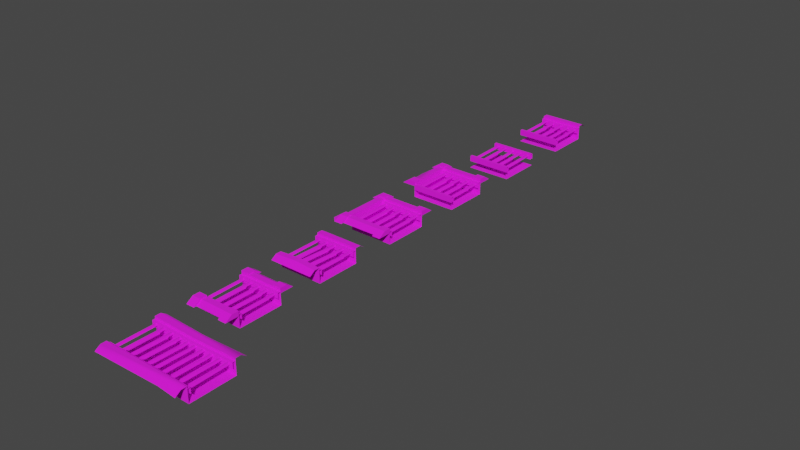 # Source: Prism_track_floor.blend  (saved by Blender 3.4.6; exported with 4.5.12 LTS)
import bpy
from mathutils import Matrix  # noqa: F401  (used for matrix-valued properties, if any)

bpy.ops.wm.read_factory_settings(use_empty=True)
scene = bpy.context.scene
scene.name = 'Scene'

# ---- collections
col_collection = bpy.data.collections.new('Collection'); scene.collection.children.link(col_collection)
col_export = bpy.data.collections.new('Export'); scene.collection.children.link(col_export)

# ---- images (referenced by path relative to the original .blend; pixels are not part of the script)
import os
ASSET_DIR = os.environ.get("B2B_ASSET_DIR", "")  # directory of the original .blend (textures are referenced by path, not embedded)
HERE = os.path.dirname(os.path.abspath(__file__))  # packed textures are extracted next to this script under _unpacked/

def load_image(name, relpath, width, height, colorspace="sRGB"):
    """Load a texture the original file referenced (path relative to the .blend, or extracted next to this script)."""
    p = next((c for c in (os.path.join(HERE, relpath), os.path.join(ASSET_DIR, relpath)) if relpath and os.path.exists(c)), "")
    if p:
        img = bpy.data.images.load(p, check_existing=True)
        img.name = name
    else:  # same state as the original file: an image datablock whose file is absent (Cycles renders it pink)
        img = bpy.data.images.new(name, width, height)
        img.source = "FILE"
        img.filepath = "//" + (relpath or name)
    img.colorspace_settings.name = colorspace
    return img
img_skin_png = load_image('skin.png', 'skin.png', 1024, 1024, 'sRGB')

# ---- materials (node trees are filled in below, after node groups)
mat_skin = bpy.data.materials.new('skin')
mat_skin.use_backface_culling = True
mat_skin.use_transparent_shadow = False

# ---- material node trees
mat_skin.use_nodes = True; mat_skin.node_tree.nodes.clear()
_N = mat_skin.node_tree.nodes; _L = mat_skin.node_tree.links
n0 = _N.new('ShaderNodeBsdfPrincipled'); n0.name = 'Principled BSDF'; n0.location = (10, 300)
n0.distribution = 'GGX'
n0.subsurface_method = 'RANDOM_WALK_SKIN'
n0.inputs[2].default_value = 1.0
n0.inputs[27].default_value = (0.0, 0.0, 0.0, 1.0)
n0.inputs[28].default_value = 1.0
n1 = _N.new('ShaderNodeOutputMaterial'); n1.name = 'Material Output'; n1.location = (320, 270)
n2 = _N.new('ShaderNodeTexImage'); n2.name = 'Image Texture'; n2.location = (-440, 210)
n2.label = 'BASE COLOR'
n2.image = img_skin_png
_L.new(n0.outputs[0], n1.inputs[0])
_L.new(n2.outputs[0], n0.inputs[0])
_L.new(n2.outputs[1], n0.inputs[4])
n1.is_active_output = True

# ---- world
world_world = bpy.data.worlds.new('World'); scene.world = world_world
world_world.use_nodes = True; world_world.node_tree.nodes.clear()
_N = world_world.node_tree.nodes; _L = world_world.node_tree.links
n0 = _N.new('ShaderNodeOutputWorld'); n0.name = 'World Output'; n0.location = (300, 300)
n1 = _N.new('ShaderNodeBackground'); n1.name = 'Background'; n1.location = (10, 300)
n1.inputs[0].default_value = (0.05088, 0.05088, 0.05088, 1.0)
_L.new(n1.outputs[0], n0.inputs[0])
n0.is_active_output = True
world_world.color = (0.05088, 0.05088, 0.05088)
world_world.use_sun_shadow = False
world_world.sun_shadow_jitter_overblur = 0.0

# ---- meshes
me_rsrc_world_tileset_prism_track_model_variant_track_t__submesh_0 = bpy.data.meshes.new('rsrc.world.tileset.prism_track.model-Variant[track_T]-Submesh[0')
me_rsrc_world_tileset_prism_track_model_variant_track_t__submesh_0.from_pydata([(5.551e-17, -3.359e-08, -0.25), (1.0, -3.359e-08, -0.25), (1.0, 1.0, -0.25), (-1.665e-16, 1.0, -0.25), (1.0, 1.0, 0.08151), (-2.401e-16, 1.0, 0.08151), (-2.679e-16, 1.125, 0.08151), (1.0, 1.125, 0.08151), (1.0, 1.25, -1.679e-07), (-2.776e-16, 1.25, -1.679e-07), (1.0, 0.0625, -0.09383), (6.958e-18, 0.0625, -0.09383), (1.0, 0.0625, 0.03117), (-2.08e-17, 0.0625, 0.03117), (-6.92e-18, 4.187e-09, 0.03117), (1.0, 4.187e-09, 0.03117), (2.084e-17, -1.261e-08, -0.09383), (1.0, -1.261e-08, -0.09383), (0.4612, 0.9375, 0.01081), (1.0, 0.9375, 0.03117), (1.0, 1.0, 0.03117), (0.4612, 1.0, 0.01081), (-2.29e-16, 1.0, 0.03117), (0.4612, 0.9375, -0.1142), (1.0, 0.9375, -0.09383), (-1.873e-16, 0.9375, -0.09383), (-2.151e-16, 0.9375, 0.03117), (0.9051, 0.9375, 0.008873), (0.8601, 0.9375, -0.02702), (0.8649, 0.0625, -0.02702), (0.9099, 0.0625, 0.008873), (0.9501, 0.9375, -0.02702), (0.9549, 0.0625, -0.02702), (0.0929, 0.9375, 0.01409), (0.04788, 0.9375, -0.02181), (0.05829, 0.0625, -0.02702), (0.1033, 0.0625, 0.008873), (0.1379, 0.9375, -0.02181), (0.1483, 0.0625, -0.02702), (0.2917, 0.9375, 0.0062), (0.2467, 0.9375, -0.0297), (0.2538, 0.0625, -0.02702), (0.2988, 0.0625, 0.008873), (0.3367, 0.9375, -0.0297), (0.3438, 0.0625, -0.02702), (0.5066, 0.9375, -0.006297), (0.4616, 0.9375, -0.04219), (0.4628, 0.0625, -0.02702), (0.5078, 0.0625, 0.008873), (0.5516, 0.9375, -0.04219), (0.5528, 0.0625, -0.02702), (0.703, 0.9375, 0.001178), (0.658, 0.9375, -0.03472), (0.669, 0.0625, -0.02555), (0.7141, 0.0625, 0.01035), (0.748, 0.9375, -0.03472), (0.7591, 0.0625, -0.02555)], [], [(0, 1, 2), (0, 2, 3), (5, 4, 7), (5, 7, 6), (3, 2, 4), (3, 4, 5), (6, 7, 8), (6, 8, 9), (10, 11, 13), (10, 13, 12), (12, 13, 14), (12, 14, 15), (15, 14, 16), (15, 16, 17), (18, 19, 20), (18, 20, 21), (26, 18, 21), (26, 21, 22), (23, 24, 19), (23, 19, 18), (25, 23, 18), (25, 18, 26), (27, 28, 29), (27, 29, 30), (31, 27, 30), (31, 30, 32), (33, 34, 35), (33, 35, 36), (37, 33, 36), (37, 36, 38), (39, 40, 41), (39, 41, 42), (43, 39, 42), (43, 42, 44), (45, 46, 47), (45, 47, 48), (49, 45, 48), (49, 48, 50), (51, 52, 53), (51, 53, 54), (55, 51, 54), (55, 54, 56)])
me_rsrc_world_tileset_prism_track_model_variant_track_t__submesh_0.polygons.foreach_set('use_smooth', [0, 0, 0, 0, 0, 0, 0, 0, 0, 0, 0, 0, 0, 0, 0, 0, 0, 0, 0, 0, 0, 0, 1, 1, 1, 1, 1, 1, 1, 1, 1, 1, 1, 1, 1, 1, 1, 1, 1, 1, 1, 1])
_uv = me_rsrc_world_tileset_prism_track_model_variant_track_t__submesh_0.uv_layers.new(name='UVMap')
_uv.uv.foreach_set('vector', [0.5, 0.162, 0.75, 0.162, 0.75, 0.6654, 0.5, 0.162, 0.75, 0.6654, 0.5, 0.6654, 0.75, 0.154, 0.5, 0.154, 0.5, 0.08798, 0.75, 0.154, 0.5, 0.08798, 0.75, 0.08798, 0.5, 0.6654, 0.75, 0.6654, 0.75, 0.8323, 0.5, 0.6654, 0.75, 0.8323, 0.5, 0.8323, 0.75, 0.08798, 0.5, 0.08798, 0.5, 0.003666, 0.75, 0.08798, 0.5, 0.003666, 0.75, 0.003666, 0.5, 0.8711, 0.75, 0.8711, 0.75, 0.9395, 0.5, 0.8711, 0.75, 0.9395, 0.5, 0.9395, 0.5, 0.9395, 0.75, 0.9395, 0.75, 0.9532, 0.5, 0.9395, 0.75, 0.9532, 0.5, 0.9532, 0.75, 0.9395, 0.5, 0.9395, 0.5, 0.8711, 0.75, 0.9395, 0.5, 0.8711, 0.75, 0.8711, 0.613, 0.9395, 0.75, 0.9395, 0.75, 0.9664, 0.613, 0.9395, 0.75, 0.9664, 0.613, 0.9664, 0.5, 0.9395, 0.613, 0.9395, 0.613, 0.9664, 0.5, 0.9395, 0.613, 0.9664, 0.5, 0.9664, 0.613, 0.8711, 0.75, 0.8711, 0.75, 0.9395, 0.613, 0.8711, 0.75, 0.9395, 0.613, 0.9395, 0.5, 0.8711, 0.613, 0.8711, 0.613, 0.9395, 0.5, 0.8711, 0.613, 0.9395, 0.5, 0.9395, 0.7651, 0.9586, 0.7651, 0.9216, 0.9889, 0.9216, 0.7651, 0.9586, 0.9889, 0.9216, 0.9889, 0.9586, 0.7651, 0.9955, 0.7651, 0.9586, 0.9889, 0.9586, 0.7651, 0.9955, 0.9889, 0.9586, 0.9889, 0.9955, 0.9889, 0.8749, 0.9889, 0.9119, 0.7651, 0.9119, 0.9889, 0.8749, 0.7651, 0.9119, 0.7651, 0.8749, 0.9889, 0.838, 0.9889, 0.8749, 0.7651, 0.8749, 0.9889, 0.838, 0.7651, 0.8749, 0.7651, 0.838, 0.9889, 0.9586, 0.9889, 0.9955, 0.7651, 0.9955, 0.9889, 0.9586, 0.7651, 0.9955, 0.7651, 0.9586, 0.9889, 0.9216, 0.9889, 0.9586, 0.7651, 0.9586, 0.9889, 0.9216, 0.7651, 0.9586, 0.7651, 0.9216, 0.9889, 0.8749, 0.9889, 0.9119, 0.7651, 0.9119, 0.9889, 0.8749, 0.7651, 0.9119, 0.7651, 0.8749, 0.9889, 0.838, 0.9889, 0.8749, 0.7651, 0.8749, 0.9889, 0.838, 0.7651, 0.8749, 0.7651, 0.838, 0.9889, 0.9586, 0.9889, 0.9955, 0.7651, 0.9955, 0.9889, 0.9586, 0.7651, 0.9955, 0.7651, 0.9586, 0.9889, 0.9216, 0.9889, 0.9586, 0.7651, 0.9586, 0.9889, 0.9216, 0.7651, 0.9586, 0.7651, 0.9216])
me_rsrc_world_tileset_prism_track_model_variant_track_t__submesh_0.materials.append(mat_skin)
me_rsrc_world_tileset_prism_track_model_variant_track_t__submesh_0.update()
me_rsrc_world_tileset_prism_track_model_variant_track_t__submesh_0.normals_split_custom_set([tuple(v) for v in zip(*[iter([0.0, 1.49e-07, 1.0, 0.0, 1.49e-07, 1.0, 0.0, 1.49e-07, 1.0, 0.0, 1.49e-07, 1.0, 0.0, 1.49e-07, 1.0, 0.0, 1.49e-07, 1.0, 0.0, 1.192e-07, 1.0, 0.0, 1.192e-07, 1.0, 0.0, 1.192e-07, 1.0, 0.0, 1.192e-07, 1.0, 0.0, 1.192e-07, 1.0, 0.0, 1.192e-07, 1.0, 0.0, -1.0, 0.0, 0.0, -1.0, 0.0, 0.0, -1.0, 0.0, 0.0, -1.0, 0.0, 0.0, -1.0, 0.0, 0.0, -1.0, 0.0, 0.0, 0.5462, 0.8376, 0.0, 0.5462, 0.8376, 0.0, 0.5462, 0.8376, 0.0, 0.5462, 0.8376, 0.0, 0.5462, 0.8376, 0.0, 0.5462, 0.8376, 0.0, 1.0, -1.788e-07, 0.0, 1.0, -1.788e-07, 0.0, 1.0, -1.788e-07, 0.0, 1.0, -1.192e-07, 0.0, 1.0, -1.192e-07, 0.0, 1.0, -1.192e-07, 0.0, 1.49e-07, 1.0, 0.0, 1.49e-07, 1.0, 0.0, 1.49e-07, 1.0, -4.429e-16, 1.49e-07, 1.0, -4.429e-16, 1.49e-07, 1.0, -4.429e-16, 1.49e-07, 1.0, 0.0, -1.0, 1.344e-07, 0.0, -1.0, 1.344e-07, 0.0, -1.0, 1.344e-07, 0.0, -1.0, 1.344e-07, 0.0, -1.0, 1.344e-07, 0.0, -1.0, 1.344e-07, -0.03775, 1.105e-07, 0.9993, -0.03775, 1.105e-07, 0.9993, -0.03775, 1.105e-07, 0.9993, -0.03775, 1.105e-07, 0.9993, -0.03775, 1.105e-07, 0.9993, -0.03775, 1.105e-07, 0.9993, 0.04409, 1.388e-07, 0.999, 0.04409, 1.388e-07, 0.999, 0.04409, 1.388e-07, 0.999, 0.04409, 1.291e-07, 0.999, 0.04409, 1.291e-07, 0.999, 0.04409, 1.291e-07, 0.999, 0.0, -1.0, 0.0, 0.0, -1.0, 0.0, 0.0, -1.0, 0.0, 0.0, -1.0, 0.0, 0.0, -1.0, 0.0, 0.0, -1.0, 0.0, 0.0, -1.0, 0.0, 0.0, -1.0, 0.0, 0.0, -1.0, 0.0, 0.0, -1.0, 0.0, 0.0, -1.0, 0.0, 0.0, -1.0, 0.0, -0.2569, -1.398e-05, 0.9664, -0.6234, -0.003434, 0.7819, -0.6234, -0.003434, 0.7819, -0.2569, -1.398e-05, 0.9664, -0.6234, -0.003434, 0.7819, 0.2569, 1.443e-05, 0.9664, 0.6234, 0.003434, 0.7819, -0.2569, -1.398e-05, 0.9664, 0.2569, 1.443e-05, 0.9664, 0.6234, 0.003434, 0.7819, 0.2569, 1.443e-05, 0.9664, 0.6234, 0.003434, 0.7819, -0.2569, -0.007015, 0.9664, -0.6234, -0.01208, 0.7818, -0.6233, -0.01208, 0.7819, -0.2569, -0.007015, 0.9664, -0.6233, -0.01208, 0.7819, 0.2569, -0.002695, 0.9664, 0.6233, 0.002763, 0.7819, -0.2569, -0.007015, 0.9664, 0.2569, -0.002695, 0.9664, 0.6233, 0.002763, 0.7819, 0.2569, -0.002695, 0.9664, 0.6234, 0.002758, 0.7819, -0.2569, 0.003538, 0.9664, -0.6234, -0.00267, 0.7819, -0.6234, -0.00267, 0.7819, -0.2569, 0.003538, 0.9664, -0.6234, -0.00267, 0.7819, 0.2569, 0.003595, 0.9664, 0.6233, 0.007446, 0.7819, -0.2569, 0.003538, 0.9664, 0.2569, 0.003595, 0.9664, 0.6233, 0.007446, 0.7819, 0.2569, 0.003595, 0.9664, 0.6234, 0.00744, 0.7819, -0.2568, 0.0164, 0.9663, -0.6234, 0.0127, 0.7818, -0.6234, 0.0127, 0.7818, -0.2568, 0.0164, 0.9663, -0.6234, 0.0127, 0.7818, 0.2568, 0.02029, 0.9663, 0.6234, 0.01441, 0.7818, -0.2568, 0.0164, 0.9663, 0.2568, 0.02029, 0.9663, 0.6234, 0.01441, 0.7818, 0.2568, 0.02029, 0.9663, 0.6234, 0.01441, 0.7818, -0.2569, 0.006883, 0.9664, -0.6234, 0.0003167, 0.7819, -0.6234, 0.0003166, 0.7819, -0.2569, 0.006883, 0.9664, -0.6234, 0.0003166, 0.7819, 0.2568, 0.0123, 0.9664, 0.6233, 0.01607, 0.7818, -0.2569, 0.006883, 0.9664, 0.2568, 0.0123, 0.9664, 0.6233, 0.01607, 0.7818, 0.2568, 0.0123, 0.9664, 0.6234, 0.01607, 0.7818])] * 3)])
me_rsrc_world_tileset_prism_track_model_variant_track_x__submesh_1 = bpy.data.meshes.new('rsrc.world.tileset.prism_track.model-Variant[track_X]-Submesh[1')
me_rsrc_world_tileset_prism_track_model_variant_track_x__submesh_1.from_pydata([(5.551e-17, -3.359e-08, -0.25), (1.0, -3.359e-08, -0.25), (1.0, 1.0, -0.25), (-1.665e-16, 1.0, -0.25), (1.0, 0.0625, -0.09383), (6.958e-18, 0.0625, -0.09383), (1.0, 0.0625, 0.03117), (-2.08e-17, 0.0625, 0.03117), (1.0, 4.187e-09, 0.03117), (-6.92e-18, 4.187e-09, 0.03117), (2.084e-17, -1.261e-08, -0.09383), (1.0, -1.261e-08, -0.09383), (-1.873e-16, 0.9375, -0.09383), (1.0, 0.9375, -0.09383), (1.0, 0.9375, 0.03117), (-2.151e-16, 0.9375, 0.03117), (-2.29e-16, 1.0, 0.03117), (1.0, 1.0, 0.03117), (1.0, 1.0, -0.09383), (-2.012e-16, 1.0, -0.09383), (0.8976, 0.9375, 0.008873), (0.8526, 0.9375, -0.02702), (0.8649, 0.0625, -0.02702), (0.9099, 0.0625, 0.008873), (0.9426, 0.9375, -0.02702), (0.9549, 0.0625, -0.02702), (0.0929, 0.9375, 0.01409), (0.04788, 0.9375, -0.02181), (0.05829, 0.0625, -0.02702), (0.1033, 0.0625, 0.008873), (0.1379, 0.9375, -0.02181), (0.1483, 0.0625, -0.02702), (0.2862, 0.9375, 0.01848), (0.2412, 0.9375, -0.01742), (0.2538, 0.0625, -0.02702), (0.2988, 0.0625, 0.008873), (0.3313, 0.9375, -0.01742), (0.3438, 0.0625, -0.02702), (0.4958, 0.9375, 0.008241), (0.4508, 0.9375, -0.02766), (0.4948, 0.5, -0.02958), (0.5408, 0.9375, -0.02766), (0.703, 0.9375, 0.0116), (0.658, 0.9375, -0.0243), (0.669, 0.0625, -0.02555), (0.7141, 0.0625, 0.01035), (0.748, 0.9375, -0.0243), (0.7591, 0.0625, -0.02555), (0.4498, 0.5, -0.06548), (0.4628, 0.0625, -0.02702), (0.5078, 0.0625, 0.008873), (0.5398, 0.5, -0.06548), (0.5528, 0.0625, -0.02702)], [], [(0, 1, 2), (0, 2, 3), (4, 5, 7), (4, 7, 6), (6, 7, 9), (6, 9, 8), (8, 9, 10), (8, 10, 11), (12, 13, 14), (12, 14, 15), (15, 14, 17), (15, 17, 16), (16, 17, 18), (16, 18, 19), (20, 21, 22), (20, 22, 23), (24, 20, 23), (24, 23, 25), (26, 27, 28), (26, 28, 29), (30, 26, 29), (30, 29, 31), (32, 33, 34), (32, 34, 35), (36, 32, 35), (36, 35, 37), (38, 39, 48), (38, 48, 40), (41, 38, 40), (41, 40, 51), (42, 43, 44), (42, 44, 45), (46, 42, 45), (46, 45, 47), (40, 48, 49), (40, 49, 50), (51, 40, 50), (51, 50, 52)])
me_rsrc_world_tileset_prism_track_model_variant_track_x__submesh_1.polygons.foreach_set('use_smooth', [0, 0, 0, 0, 0, 0, 0, 0, 0, 0, 0, 0, 0, 0, 1, 1, 1, 1, 1, 1, 1, 1, 1, 1, 1, 1, 1, 1, 1, 1, 1, 1, 1, 1, 1, 1, 1, 1])
_uv = me_rsrc_world_tileset_prism_track_model_variant_track_x__submesh_1.uv_layers.new(name='UVMap')
_uv.uv.foreach_set('vector', [0.5, 0.162, 0.75, 0.162, 0.75, 0.6654, 0.5, 0.162, 0.75, 0.6654, 0.5, 0.6654, 0.5, 0.8711, 0.75, 0.8711, 0.75, 0.9395, 0.5, 0.8711, 0.75, 0.9395, 0.5, 0.9395, 0.5, 0.9395, 0.75, 0.9395, 0.75, 0.9532, 0.5, 0.9395, 0.75, 0.9532, 0.5, 0.9532, 0.75, 0.9395, 0.5, 0.9395, 0.5, 0.8711, 0.75, 0.9395, 0.5, 0.8711, 0.75, 0.8711, 0.5, 0.8711, 0.75, 0.8711, 0.75, 0.9395, 0.5, 0.8711, 0.75, 0.9395, 0.5, 0.9395, 0.5, 0.9395, 0.75, 0.9395, 0.75, 0.9532, 0.5, 0.9395, 0.75, 0.9532, 0.5, 0.9532, 0.75, 0.9395, 0.5, 0.9395, 0.5, 0.8711, 0.75, 0.9395, 0.5, 0.8711, 0.75, 0.8711, 0.7651, 0.9586, 0.7651, 0.9216, 0.9889, 0.9216, 0.7651, 0.9586, 0.9889, 0.9216, 0.9889, 0.9586, 0.7651, 0.9955, 0.7651, 0.9586, 0.9889, 0.9586, 0.7651, 0.9955, 0.9889, 0.9586, 0.9889, 0.9955, 0.9889, 0.8749, 0.9889, 0.9119, 0.7651, 0.9119, 0.9889, 0.8749, 0.7651, 0.9119, 0.7651, 0.8749, 0.9889, 0.838, 0.9889, 0.8749, 0.7651, 0.8749, 0.9889, 0.838, 0.7651, 0.8749, 0.7651, 0.838, 0.9889, 0.9586, 0.9889, 0.9955, 0.7651, 0.9955, 0.9889, 0.9586, 0.7651, 0.9955, 0.7651, 0.9586, 0.9889, 0.9216, 0.9889, 0.9586, 0.7651, 0.9586, 0.9889, 0.9216, 0.7651, 0.9586, 0.7651, 0.9216, 0.9889, 0.8749, 0.9889, 0.9119, 0.877, 0.9119, 0.9889, 0.8749, 0.877, 0.9119, 0.877, 0.8749, 0.9889, 0.838, 0.9889, 0.8749, 0.877, 0.8749, 0.9889, 0.838, 0.877, 0.8749, 0.877, 0.838, 0.9889, 0.9586, 0.9889, 0.9955, 0.7651, 0.9955, 0.9889, 0.9586, 0.7651, 0.9955, 0.7651, 0.9586, 0.9889, 0.9216, 0.9889, 0.9586, 0.7651, 0.9586, 0.9889, 0.9216, 0.7651, 0.9586, 0.7651, 0.9216, 0.877, 0.8749, 0.877, 0.9119, 0.7651, 0.9119, 0.877, 0.8749, 0.7651, 0.9119, 0.7651, 0.8749, 0.877, 0.838, 0.877, 0.8749, 0.7651, 0.8749, 0.877, 0.838, 0.7651, 0.8749, 0.7651, 0.838])
me_rsrc_world_tileset_prism_track_model_variant_track_x__submesh_1.materials.append(mat_skin)
me_rsrc_world_tileset_prism_track_model_variant_track_x__submesh_1.update()
me_rsrc_world_tileset_prism_track_model_variant_track_x__submesh_1.normals_split_custom_set([tuple(v) for v in zip(*[iter([0.0, 1.49e-07, 1.0, 0.0, 1.49e-07, 1.0, 0.0, 1.49e-07, 1.0, 0.0, 1.49e-07, 1.0, 0.0, 1.49e-07, 1.0, 0.0, 1.49e-07, 1.0, 0.0, 1.0, -1.788e-07, 0.0, 1.0, -1.788e-07, 0.0, 1.0, -1.788e-07, 0.0, 1.0, -1.192e-07, 0.0, 1.0, -1.192e-07, 0.0, 1.0, -1.192e-07, 0.0, 1.49e-07, 1.0, 0.0, 1.49e-07, 1.0, 0.0, 1.49e-07, 1.0, -4.429e-16, 1.49e-07, 1.0, -4.429e-16, 1.49e-07, 1.0, -4.429e-16, 1.49e-07, 1.0, 0.0, -1.0, 1.344e-07, 0.0, -1.0, 1.344e-07, 0.0, -1.0, 1.344e-07, 0.0, -1.0, 1.344e-07, 0.0, -1.0, 1.344e-07, 0.0, -1.0, 1.344e-07, 0.0, -1.0, 0.0, 0.0, -1.0, 0.0, 0.0, -1.0, 0.0, 0.0, -1.0, 0.0, 0.0, -1.0, 0.0, 0.0, -1.0, 0.0, 0.0, 1.192e-07, 1.0, 0.0, 1.192e-07, 1.0, 0.0, 1.192e-07, 1.0, 0.0, 1.192e-07, 1.0, 0.0, 1.192e-07, 1.0, 0.0, 1.192e-07, 1.0, 0.0, 1.0, 0.0, 0.0, 1.0, 0.0, 0.0, 1.0, 0.0, 0.0, 1.0, 0.0, 0.0, 1.0, 0.0, 0.0, 1.0, 0.0, -0.2569, -9.106e-05, 0.9664, -0.6234, -0.008749, 0.7818, -0.6234, -0.008749, 0.7818, -0.2569, -9.106e-05, 0.9664, -0.6234, -0.008749, 0.7818, 0.2569, 9.128e-05, 0.9664, 0.6234, 0.008749, 0.7819, -0.2569, -9.106e-05, 0.9664, 0.2569, 9.128e-05, 0.9664, 0.6234, 0.008749, 0.7819, 0.2569, 9.128e-05, 0.9664, 0.6234, 0.008749, 0.7819, -0.2569, -0.007015, 0.9664, -0.6234, -0.01208, 0.7818, -0.6233, -0.01208, 0.7819, -0.2569, -0.007015, 0.9664, -0.6233, -0.01208, 0.7819, 0.2569, -0.002695, 0.9664, 0.6233, 0.002763, 0.7819, -0.2569, -0.007015, 0.9664, 0.2569, -0.002695, 0.9664, 0.6233, 0.002763, 0.7819, 0.2569, -0.002695, 0.9664, 0.6234, 0.002758, 0.7819, -0.2568, -0.0129, 0.9664, -0.6233, -0.01752, 0.7818, -0.6233, -0.01752, 0.7818, -0.2568, -0.0129, 0.9664, -0.6233, -0.01752, 0.7818, 0.2569, -0.006937, 0.9664, 0.6234, 0.0003501, 0.7819, -0.2568, -0.0129, 0.9664, 0.2569, -0.006937, 0.9664, 0.6234, 0.0003501, 0.7819, 0.2569, -0.006937, 0.9664, 0.6234, 0.0003501, 0.7819, -0.256, -0.08269, 0.9631, -0.6221, -0.06606, 0.7802, -0.6221, -0.06637, 0.7802, -0.256, -0.08269, 0.9631, -0.6221, -0.06637, 0.7802, 0.2183, -0.1469, 0.9648, 0.6219, -0.06881, 0.78, -0.256, -0.08269, 0.9631, 0.2183, -0.1469, 0.9648, 0.6219, -0.06881, 0.78, 0.2183, -0.1469, 0.9648, 0.621, 0.08731, 0.779, -0.2569, -0.001735, 0.9664, -0.6234, -0.008993, 0.7818, -0.6234, -0.008993, 0.7818, -0.2569, -0.001735, 0.9664, -0.6234, -0.008993, 0.7818, 0.2569, -0.001587, 0.9664, 0.6234, 0.006767, 0.7819, -0.2569, -0.001735, 0.9664, 0.2569, -0.001587, 0.9664, 0.6234, 0.006767, 0.7819, 0.2569, -0.001587, 0.9664, 0.6234, 0.006766, 0.7819, 0.2183, -0.1469, 0.9648, -0.6221, -0.06637, 0.7802, -0.6226, 0.0501, 0.7809, 0.2183, -0.1469, 0.9648, -0.6226, 0.0501, 0.7809, 0.2549, 0.09219, 0.9626, 0.621, 0.08731, 0.779, 0.2183, -0.1469, 0.9648, 0.2549, 0.09219, 0.9626, 0.621, 0.08731, 0.779, 0.2549, 0.09219, 0.9626, 0.6211, 0.08693, 0.7789])] * 3)])
me_rsrc_world_tileset_prism_track_model_variant_track_corner__subm = bpy.data.meshes.new('rsrc.world.tileset.prism_track.model-Variant[track_corner]-Subm')
me_rsrc_world_tileset_prism_track_model_variant_track_corner__subm.from_pydata([(-0.156, 1.156, 0.1048), (-0.3125, 1.188, -1.596e-07), (0.8125, 1.25, -1.279e-07), (-2.776e-16, 1.25, -1.279e-07), (5.551e-17, -3.359e-08, -0.25), (1.0, -3.359e-08, -0.25), (-1.665e-16, 1.0, -0.25), (-0.156, 1.408e-08, 0.1048), (-0.156, 0.1875, 0.1048), (-2.327e-17, 1.408e-08, 0.1048), (-0.3125, -6.939e-17, -6.939e-17), (0.0, 0.0, 0.0), (-4.163e-17, 0.1875, -2.519e-08), (-0.3125, 0.1875, -2.519e-08), (-6.49e-17, 0.1875, 0.1048), (-1.81e-17, 1.095e-08, 0.08151), (-5.973e-17, 0.1875, 0.08151), (-2.8e-16, 1.156, 0.1048), (-2.22e-16, 1.0, -1.344e-07), (-2.453e-16, 1.0, 0.1048), (-0.3125, 1.0, -1.344e-07), (-0.156, 1.0, 0.1048), (-2.914e-16, 1.313, -1.763e-07), (-0.1875, 1.313, -1.763e-07), (-2.401e-16, 1.0, 0.08151), (0.8125, 1.0, 0.08151), (0.8125, 1.125, 0.08151), (-2.679e-16, 1.125, 0.08151), (1.0, 1.313, -1.763e-07), (0.8125, 1.313, -1.763e-07), (0.8125, 1.0, -1.344e-07), (0.8125, 1.156, 0.1048), (1.0, 1.0, -1.344e-07), (1.0, 1.156, 0.1048), (1.0, 1.0, 0.1048), (0.8125, 1.0, 0.1048), (1.0, 1.0, 0.08151), (1.0, 1.0, -0.25), (1.0, 0.0625, -0.09383), (6.958e-18, 0.0625, -0.09383), (1.0, 0.0625, 0.03117), (-2.08e-17, 0.0625, 0.03117), (-6.92e-18, 4.187e-09, 0.03117), (1.0, 4.187e-09, 0.03117), (2.084e-17, -1.261e-08, -0.09383), (1.0, -1.261e-08, -0.09383), (-1.873e-16, 0.9375, -0.09383), (1.0, 0.9375, -0.09383), (1.0, 0.9375, 0.03117), (-2.151e-16, 0.9375, 0.03117), (1.0, 1.0, 0.03117), (-2.29e-16, 1.0, 0.03117), (-0.25, 1.0, -3.436e-08), (-0.1686, 0.5776, 0.05876), (-0.125, 1.0, 0.08151), (-0.2753, 0.5938, 2.022e-08), (-0.125, 0.1875, 0.08151), (-0.25, 0.1875, 7.481e-08), (0.91, 0.0625, 0.008873), (0.955, 0.0625, -0.02702), (0.9409, 0.9375, -0.02702), (0.8959, 0.9375, 0.008873), (0.8649, 0.0625, -0.02702), (0.8509, 0.9375, -0.02702), (0.7087, 0.0625, 0.01534), (0.7538, 0.0625, -0.02056), (0.7472, 0.9375, -0.02702), (0.7021, 0.9375, 0.008873), (0.6637, 0.0625, -0.02056), (0.6571, 0.9375, -0.02702), (0.5045, 0.0625, 0.01366), (0.5495, 0.0625, -0.02224), (0.5388, 0.9375, -0.02702), (0.4938, 0.9375, 0.008873), (0.4595, 0.0625, -0.02224), (0.4487, 0.9375, -0.02702), (0.1023, 0.0625, 0.008873), (0.1473, 0.0625, -0.02702), (0.1323, 0.9375, -0.02702), (0.0873, 0.9375, 0.008873), (0.05726, 0.0625, -0.02702), (0.04228, 0.9375, -0.02702), (0.3033, 0.0625, 0.01665), (0.3483, 0.0625, -0.01924), (0.3299, 0.9375, -0.02702), (0.2849, 0.9375, 0.008873), (0.2583, 0.0625, -0.01924), (0.2399, 0.9375, -0.02702)], [], [(0, 23, 1), (27, 26, 2), (27, 2, 3), (6, 5, 37), (4, 5, 6), (13, 10, 7), (13, 7, 8), (8, 7, 9), (8, 9, 14), (10, 11, 9), (10, 9, 7), (12, 13, 8), (12, 8, 14), (14, 9, 15), (14, 15, 16), (0, 21, 19), (0, 19, 17), (17, 19, 18), (17, 18, 22), (20, 18, 19), (20, 19, 21), (0, 1, 20), (0, 20, 21), (22, 23, 0), (22, 0, 17), (24, 25, 26), (24, 26, 27), (28, 29, 31), (28, 31, 33), (33, 31, 35), (33, 35, 34), (29, 30, 35), (29, 35, 31), (32, 28, 33), (32, 33, 34), (34, 35, 25), (34, 25, 36), (6, 37, 36), (6, 36, 24), (4, 6, 24), (4, 24, 15), (38, 39, 41), (38, 41, 40), (40, 41, 42), (40, 42, 43), (43, 42, 44), (43, 44, 45), (46, 47, 48), (46, 48, 49), (49, 48, 50), (49, 50, 51), (54, 16, 24), (54, 53, 16), (16, 53, 56), (52, 53, 54), (52, 55, 53), (55, 56, 53), (55, 57, 56), (58, 59, 60), (58, 60, 61), (62, 58, 61), (62, 61, 63), (64, 65, 66), (64, 66, 67), (68, 64, 67), (68, 67, 69), (70, 71, 72), (70, 72, 73), (74, 70, 73), (74, 73, 75), (76, 77, 78), (76, 78, 79), (80, 76, 79), (80, 79, 81), (82, 83, 84), (82, 84, 85), (86, 82, 85), (86, 85, 87)])
me_rsrc_world_tileset_prism_track_model_variant_track_corner__subm.polygons.foreach_set('use_smooth', [0, 0, 0, 0, 0, 0, 0, 0, 0, 0, 0, 0, 0, 0, 0, 0, 0, 0, 0, 0, 0, 0, 0, 0, 0, 0, 0, 0, 0, 0, 0, 0, 0, 0, 0, 0, 0, 0, 0, 0, 0, 0, 0, 0, 0, 0, 0, 0, 0, 0, 0, 1, 1, 1, 1, 1, 1, 1, 1, 1, 1, 1, 1, 1, 1, 1, 1, 1, 1, 1, 1, 1, 1, 1, 1, 1, 1, 1])
_uv = me_rsrc_world_tileset_prism_track_model_variant_track_corner__subm.uv_layers.new(name='UVMap')
_uv.uv.foreach_set('vector', [0.1505, 0.8625, 0.1341, 0.9942, 0.08953, 0.9008, 0.2273, 0.08798, 0.0227, 0.08798, 0.0227, 0.003666, 0.2273, 0.08798, 0.0227, 0.003666, 0.2273, 0.003666, 0.5, 0.6654, 0.75, 0.162, 0.75, 0.6654, 0.5, 0.6654, 0.5, 0.162, 0.75, 0.6654, 0.1092, 0.6506, 0.05653, 0.6506, 0.05653, 0.516, 0.1092, 0.6506, 0.05653, 0.516, 0.1092, 0.516, 0.1092, 0.516, 0.05653, 0.516, 0.05653, 0.4034, 0.1092, 0.516, 0.05653, 0.4034, 0.1092, 0.4034, 0.01952, 0.6257, 0.01952, 0.4034, 0.05653, 0.4034, 0.01952, 0.6257, 0.05653, 0.4034, 0.05653, 0.516, 0.1462, 0.4034, 0.1462, 0.6257, 0.1092, 0.516, 0.1462, 0.4034, 0.1092, 0.516, 0.1092, 0.4034, 0.1092, 0.4034, 0.05653, 0.4034, 0.05653, 0.3864, 0.1092, 0.4034, 0.05653, 0.3864, 0.1092, 0.3864, 0.1505, 0.8625, 0.1505, 0.7542, 0.2021, 0.7542, 0.1505, 0.8625, 0.2021, 0.7542, 0.2021, 0.8625, 0.2021, 0.8625, 0.2021, 0.7542, 0.239, 0.7542, 0.2021, 0.8625, 0.239, 0.7542, 0.239, 0.9743, 0.09127, 0.6858, 0.2021, 0.6858, 0.2021, 0.7542, 0.09127, 0.6858, 0.2021, 0.7542, 0.1505, 0.7542, 0.1505, 0.8625, 0.08953, 0.9008, 0.08953, 0.7542, 0.1505, 0.8625, 0.08953, 0.7542, 0.1505, 0.7542, 0.2021, 0.9942, 0.1341, 0.9942, 0.1505, 0.8625, 0.2021, 0.9942, 0.1505, 0.8625, 0.2021, 0.8625, 0.2273, 0.154, 0.0227, 0.154, 0.0227, 0.08798, 0.2273, 0.154, 0.0227, 0.08798, 0.2273, 0.08798, 0.1092, 0.6506, 0.05653, 0.6506, 0.05653, 0.516, 0.1092, 0.6506, 0.05653, 0.516, 0.1092, 0.516, 0.1092, 0.516, 0.05653, 0.516, 0.05653, 0.4034, 0.1092, 0.516, 0.05653, 0.4034, 0.1092, 0.4034, 0.01952, 0.6257, 0.01952, 0.4034, 0.05653, 0.4034, 0.01952, 0.6257, 0.05653, 0.4034, 0.05653, 0.516, 0.1462, 0.4034, 0.1462, 0.6257, 0.1092, 0.516, 0.1462, 0.4034, 0.1092, 0.516, 0.1092, 0.4034, 0.1092, 0.4034, 0.05653, 0.4034, 0.05653, 0.3864, 0.1092, 0.4034, 0.05653, 0.3864, 0.1092, 0.3864, 0.5, 0.6654, 0.75, 0.6654, 0.75, 0.8323, 0.5, 0.6654, 0.75, 0.8323, 0.5, 0.8323, 0.25, 0.162, 0.25, 0.6654, 0.1669, 0.6654, 0.25, 0.162, 0.1669, 0.6654, 0.1669, 0.162, 0.5, 0.8711, 0.75, 0.8711, 0.75, 0.9395, 0.5, 0.8711, 0.75, 0.9395, 0.5, 0.9395, 0.5, 0.9395, 0.75, 0.9395, 0.75, 0.9532, 0.5, 0.9395, 0.75, 0.9532, 0.5, 0.9532, 0.75, 0.9395, 0.5, 0.9395, 0.5, 0.8711, 0.75, 0.9395, 0.5, 0.8711, 0.75, 0.8711, 0.5, 0.8711, 0.75, 0.8711, 0.75, 0.9395, 0.5, 0.8711, 0.75, 0.9395, 0.5, 0.9395, 0.5, 0.9395, 0.75, 0.9395, 0.75, 0.9532, 0.5, 0.9395, 0.75, 0.9532, 0.5, 0.9532, 0.0227, 0.08798, 0.2273, 0.154, 0.0227, 0.154, 0.0227, 0.08798, 0.125, 0.08798, 0.2273, 0.154, 0.2273, 0.154, 0.125, 0.08798, 0.2273, 0.08798, 0.0227, 0.003666, 0.125, 0.08798, 0.0227, 0.08798, 0.0227, 0.003666, 0.125, 0.003667, 0.125, 0.08798, 0.125, 0.003667, 0.2273, 0.08798, 0.125, 0.08798, 0.125, 0.003667, 0.2273, 0.003667, 0.2273, 0.08798, 0.7651, 0.9586, 0.7651, 0.9216, 0.9889, 0.9216, 0.7651, 0.9586, 0.9889, 0.9216, 0.9889, 0.9586, 0.7651, 0.9955, 0.7651, 0.9586, 0.9889, 0.9586, 0.7651, 0.9955, 0.9889, 0.9586, 0.9889, 0.9955, 0.7651, 0.8773, 0.7651, 0.8403, 0.9889, 0.8403, 0.7651, 0.8773, 0.9889, 0.8403, 0.9889, 0.8773, 0.7651, 0.9142, 0.7651, 0.8773, 0.9889, 0.8773, 0.7651, 0.9142, 0.9889, 0.8773, 0.9889, 0.9142, 0.9889, 0.9586, 0.9889, 0.9955, 0.7651, 0.9955, 0.9889, 0.9586, 0.7651, 0.9955, 0.7651, 0.9586, 0.9889, 0.9216, 0.9889, 0.9586, 0.7651, 0.9586, 0.9889, 0.9216, 0.7651, 0.9586, 0.7651, 0.9216, 0.9889, 0.9586, 0.9889, 0.9955, 0.7651, 0.9955, 0.9889, 0.9586, 0.7651, 0.9955, 0.7651, 0.9586, 0.9889, 0.9216, 0.9889, 0.9586, 0.7651, 0.9586, 0.9889, 0.9216, 0.7651, 0.9586, 0.7651, 0.9216, 0.7651, 0.9586, 0.7651, 0.9216, 0.9889, 0.9216, 0.7651, 0.9586, 0.9889, 0.9216, 0.9889, 0.9586, 0.7651, 0.9955, 0.7651, 0.9586, 0.9889, 0.9586, 0.7651, 0.9955, 0.9889, 0.9586, 0.9889, 0.9955])
me_rsrc_world_tileset_prism_track_model_variant_track_corner__subm.materials.append(mat_skin)
me_rsrc_world_tileset_prism_track_model_variant_track_corner__subm.update()
me_rsrc_world_tileset_prism_track_model_variant_track_corner__subm.normals_split_custom_set([tuple(v) for v in zip(*[iter([-0.4378, 0.4378, 0.7853, -0.4378, 0.4378, 0.7853, -0.4378, 0.4378, 0.7853, 0.0, 0.5462, 0.8376, 0.0, 0.5462, 0.8376, 0.0, 0.5462, 0.8376, 0.0, 0.5462, 0.8376, 0.0, 0.5462, 0.8376, 0.0, 0.5462, 0.8376, 0.0, 1.49e-07, 1.0, 0.0, 1.49e-07, 1.0, 0.0, 1.49e-07, 1.0, 0.0, 1.49e-07, 1.0, 0.0, 1.49e-07, 1.0, 0.0, 1.49e-07, 1.0, -0.5564, 1.055e-07, 0.8309, -0.5564, 1.055e-07, 0.8309, -0.5564, 1.055e-07, 0.8309, -0.5564, 1.19e-07, 0.8309, -0.5564, 1.19e-07, 0.8309, -0.5564, 1.19e-07, 0.8309, 0.0, 1.192e-07, 1.0, 0.0, 1.192e-07, 1.0, 0.0, 1.192e-07, 1.0, 0.0, 1.192e-07, 1.0, 0.0, 1.192e-07, 1.0, 0.0, 1.192e-07, 1.0, 0.0, -1.0, 1.344e-07, 0.0, -1.0, 1.344e-07, 0.0, -1.0, 1.344e-07, 0.0, -1.0, 1.344e-07, 0.0, -1.0, 1.344e-07, 0.0, -1.0, 1.344e-07, 0.0, 1.0, -1.138e-07, 0.0, 1.0, -1.138e-07, 0.0, 1.0, -1.138e-07, 0.0, 1.0, -4.557e-07, 0.0, 1.0, -4.557e-07, 0.0, 1.0, -4.557e-07, 1.0, 2.22e-16, 2.22e-16, 1.0, 2.22e-16, 2.22e-16, 1.0, 2.22e-16, 2.22e-16, 1.0, 2.22e-16, 2.22e-16, 1.0, 2.22e-16, 2.22e-16, 1.0, 2.22e-16, 2.22e-16, 0.0, 1.433e-07, 1.0, 0.0, 1.433e-07, 1.0, 0.0, 1.433e-07, 1.0, 0.0, 1.433e-07, 1.0, 0.0, 1.433e-07, 1.0, 0.0, 1.433e-07, 1.0, 1.0, 2.22e-16, 2.22e-16, 1.0, 2.22e-16, 2.22e-16, 1.0, 2.22e-16, 2.22e-16, 1.0, 2.22e-16, 2.22e-16, 1.0, 2.22e-16, 2.22e-16, 1.0, 2.22e-16, 2.22e-16, 0.0, -1.0, 1.421e-15, 0.0, -1.0, 1.421e-15, 0.0, -1.0, 1.421e-15, 0.0, -1.0, 0.0, 0.0, -1.0, 0.0, 0.0, -1.0, 0.0, -0.5564, 1.294e-07, 0.8309, -0.5564, 1.294e-07, 0.8309, -0.5564, 1.294e-07, 0.8309, -0.5564, 1.268e-07, 0.8309, -0.5564, 1.268e-07, 0.8309, -0.5564, 1.268e-07, 0.8309, 0.0, 0.5564, 0.8309, 0.0, 0.5564, 0.8309, 0.0, 0.5564, 0.8309, 0.0, 0.5564, 0.8309, 0.0, 0.5564, 0.8309, 0.0, 0.5564, 0.8309, 0.0, 1.192e-07, 1.0, 0.0, 1.192e-07, 1.0, 0.0, 1.192e-07, 1.0, 0.0, 1.192e-07, 1.0, 0.0, 1.192e-07, 1.0, 0.0, 1.192e-07, 1.0, 0.0, 0.5564, 0.8309, 0.0, 0.5564, 0.8309, 0.0, 0.5564, 0.8309, 0.0, 0.5564, 0.8309, 0.0, 0.5564, 0.8309, 0.0, 0.5564, 0.8309, 0.0, 1.433e-07, 1.0, 0.0, 1.433e-07, 1.0, 0.0, 1.433e-07, 1.0, 0.0, 1.433e-07, 1.0, 0.0, 1.433e-07, 1.0, 0.0, 1.433e-07, 1.0, -1.0, 0.0, 0.0, -1.0, 0.0, 0.0, -1.0, 0.0, 0.0, -1.0, -5.127e-07, 0.0, -1.0, -5.127e-07, 0.0, -1.0, -5.127e-07, 0.0, 1.0, 0.0, 0.0, 1.0, 0.0, 0.0, 1.0, 0.0, 0.0, 1.0, 0.0, 0.0, 1.0, 0.0, 0.0, 1.0, 0.0, 0.0, 0.0, -1.0, 0.0, 0.0, -1.0, 0.0, 0.0, -1.0, 0.0, 0.0, -1.0, 0.0, 0.0, -1.0, 0.0, 0.0, -1.0, 0.0, 0.0, -1.0, 0.0, 0.0, -1.0, 0.0, 0.0, -1.0, 0.0, 0.0, -1.0, 0.0, 0.0, -1.0, 0.0, 0.0, -1.0, 0.0, 1.0, 2.22e-16, 2.22e-16, 1.0, 2.22e-16, 2.22e-16, 1.0, 2.22e-16, 2.22e-16, 1.0, 2.22e-16, 2.22e-16, 1.0, 2.22e-16, 2.22e-16, 1.0, 2.22e-16, 2.22e-16, 0.0, 1.0, -1.788e-07, 0.0, 1.0, -1.788e-07, 0.0, 1.0, -1.788e-07, 0.0, 1.0, -1.192e-07, 0.0, 1.0, -1.192e-07, 0.0, 1.0, -1.192e-07, 0.0, 1.49e-07, 1.0, 0.0, 1.49e-07, 1.0, 0.0, 1.49e-07, 1.0, -4.429e-16, 1.49e-07, 1.0, -4.429e-16, 1.49e-07, 1.0, -4.429e-16, 1.49e-07, 1.0, 0.0, -1.0, 1.344e-07, 0.0, -1.0, 1.344e-07, 0.0, -1.0, 1.344e-07, 0.0, -1.0, 1.344e-07, 0.0, -1.0, 1.344e-07, 0.0, -1.0, 1.344e-07, 0.0, -1.0, 0.0, 0.0, -1.0, 0.0, 0.0, -1.0, 0.0, 0.0, -1.0, 0.0, 0.0, -1.0, 0.0, 0.0, -1.0, 0.0, 0.0, 1.192e-07, 1.0, 0.0, 1.192e-07, 1.0, 0.0, 1.192e-07, 1.0, 0.0, 1.192e-07, 1.0, 0.0, 1.192e-07, 1.0, 0.0, 1.192e-07, 1.0, -0.07421, -0.07763, 0.9942, -0.06873, 0.008938, 0.9976, 0.0, 1.375e-07, 1.0, -0.07421, -0.07763, 0.9942, -0.3248, 0.2008, 0.9242, -0.06873, 0.008938, 0.9976, -0.06873, 0.008938, 0.9976, -0.3248, 0.2008, 0.9242, -0.5098, -0.01242, 0.8602, -0.5128, 0.02051, 0.8582, -0.3248, 0.2008, 0.9242, -0.07421, -0.07763, 0.9942, -0.5128, 0.02051, 0.8582, -0.5029, -0.002331, 0.8643, -0.3248, 0.2008, 0.9242, -0.5029, -0.002331, 0.8643, -0.5098, -0.01242, 0.8602, -0.3248, 0.2008, 0.9242, -0.5029, -0.002331, 0.8643, -0.5459, -0.03396, 0.8372, -0.5098, -0.01242, 0.8602, 0.2569, 0.004134, 0.9664, 0.6234, 0.01002, 0.7818, 0.6234, 0.01002, 0.7818, 0.2569, 0.004134, 0.9664, 0.6234, 0.01002, 0.7818, -0.2568, -0.004133, 0.9664, -0.6234, -0.01002, 0.7818, 0.2569, 0.004134, 0.9664, -0.2568, -0.004133, 0.9664, -0.6234, -0.01002, 0.7818, -0.2568, -0.004133, 0.9664, -0.6234, -0.01002, 0.7818, 0.2568, 0.008664, 0.9664, 0.6234, 0.01047, 0.7818, 0.6234, 0.01047, 0.7818, 0.2568, 0.008664, 0.9664, 0.6234, 0.01047, 0.7818, -0.2569, 0.008611, 0.9664, -0.6234, 0.001092, 0.7819, 0.2568, 0.008664, 0.9664, -0.2569, 0.008611, 0.9664, -0.6234, 0.001092, 0.7819, -0.2569, 0.008611, 0.9664, -0.6234, 0.001092, 0.7819, 0.2568, 0.006452, 0.9664, 0.6234, 0.01191, 0.7818, 0.6234, 0.01191, 0.7818, 0.2568, 0.006452, 0.9664, 0.6234, 0.01191, 0.7818, -0.2569, 0.002143, 0.9664, -0.6234, -0.00336, 0.7819, 0.2568, 0.006452, 0.9664, -0.2569, 0.002143, 0.9664, -0.6234, -0.00336, 0.7819, -0.2569, 0.002143, 0.9664, -0.6234, -0.00336, 0.7819, 0.2569, 0.004408, 0.9664, 0.6234, 0.01067, 0.7818, 0.6234, 0.01067, 0.7818, 0.2569, 0.004408, 0.9664, 0.6234, 0.01067, 0.7818, -0.2569, -0.004408, 0.9664, -0.6234, -0.01067, 0.7818, 0.2569, 0.004408, 0.9664, -0.2569, -0.004408, 0.9664, -0.6234, -0.01067, 0.7818, -0.2569, -0.004408, 0.9664, -0.6234, -0.01067, 0.7818, 0.2568, 0.01055, 0.9664, 0.6233, 0.02006, 0.7817, 0.6233, 0.02006, 0.7817, 0.2568, 0.01055, 0.9664, 0.6233, 0.02006, 0.7817, -0.2569, 0.003192, 0.9664, -0.6234, -0.006157, 0.7819, 0.2568, 0.01055, 0.9664, -0.2569, 0.003192, 0.9664, -0.6234, -0.006157, 0.7819, -0.2569, 0.003192, 0.9664, -0.6234, -0.006157, 0.7819])] * 3)])
me_rsrc_world_tileset_prism_track_model_variant_track_end__submesh = bpy.data.meshes.new('rsrc.world.tileset.prism_track.model-Variant[track_end]-Submesh')
me_rsrc_world_tileset_prism_track_model_variant_track_end__submesh.from_pydata([(-0.1875, -0.3125, 4.199e-08), (-0.1875, 1.313, -1.763e-07), (-0.3125, 1.188, -1.596e-07), (0.8125, 1.125, 0.08151), (0.8125, 1.25, -1.279e-07), (-2.776e-16, 1.25, -1.279e-07), (-2.401e-16, 1.0, 0.08151), (-1.81e-17, 1.095e-08, 0.08151), (5.551e-17, -3.359e-08, -0.25), (1.0, -3.359e-08, -0.25), (1.0, 1.0, -0.25), (-1.665e-16, 1.0, -0.25), (1.0, 1.095e-08, 0.08151), (1.0, 1.0, 0.08151), (0.8125, -0.3125, 4.199e-08), (1.0, -0.3125, 4.199e-08), (1.0, -0.156, 0.1048), (0.8125, -0.156, 0.1048), (1.0, 2.22e-16, 2.22e-16), (0.8125, 1.804e-16, 1.804e-16), (0.8125, 1.408e-08, 0.1048), (1.0, 1.408e-08, 0.1048), (0.8125, 1.095e-08, 0.08151), (9.656e-18, -0.125, 0.08151), (5.551e-17, -0.25, 1.336e-07), (0.8125, -0.25, 1.336e-07), (0.8125, -0.125, 0.08151), (-0.156, -0.156, 0.1048), (-0.156, 1.408e-08, 0.1048), (-2.327e-17, 1.408e-08, 0.1048), (6.939e-17, -0.3125, 4.199e-08), (0.0, 0.0, 0.0), (1.138e-17, -0.156, 0.1048), (-0.3125, -6.939e-17, -6.939e-17), (-0.3125, -0.1875, 2.519e-08), (-0.125, 1.0, 0.08151), (-0.125, 1.095e-08, 0.08151), (-0.25, 1.0, -1.944e-07), (-0.25, -8.117e-15, -6e-08), (-2.453e-16, 1.0, 0.1048), (-2.8e-16, 1.156, 0.1048), (-2.914e-16, 1.313, -1.763e-07), (-0.3125, 1.0, -1.344e-07), (-2.22e-16, 1.0, -1.344e-07), (-0.156, 1.0, 0.1048), (-0.156, 1.156, 0.1048), (0.8125, 1.0, 0.08151), (-2.679e-16, 1.125, 0.08151), (1.0, 1.313, -1.763e-07), (0.8125, 1.156, 0.1048), (1.0, 1.156, 0.1048), (1.0, 1.0, 0.1048), (0.8125, 1.313, -1.763e-07), (0.8125, 1.0, -1.344e-07), (0.8125, 1.0, 0.1048), (1.0, 1.0, -1.344e-07), (-1.873e-16, 0.9375, -0.09383), (1.0, 0.9375, -0.09383), (-2.151e-16, 0.9375, 0.03117), (1.0, 0.9375, 0.03117), (1.0, 1.0, 0.03117), (-2.29e-16, 1.0, 0.03117), (1.0, 0.0625, -0.09383), (6.958e-18, 0.0625, -0.09383), (-2.08e-17, 0.0625, 0.03117), (1.0, 0.0625, 0.03117), (-6.92e-18, 4.187e-09, 0.03117), (1.0, 4.187e-09, 0.03117), (0.91, 0.0625, 0.008873), (0.955, 0.0625, -0.02702), (0.9409, 0.9375, -0.02702), (0.8959, 0.9375, 0.008873), (0.8649, 0.0625, -0.02702), (0.8509, 0.9375, -0.02702), (0.7087, 0.0625, 0.01534), (0.7538, 0.0625, -0.02056), (0.7472, 0.9375, -0.02702), (0.7021, 0.9375, 0.008873), (0.6637, 0.0625, -0.02056), (0.6571, 0.9375, -0.02702), (0.5045, 0.0625, 0.01366), (0.5495, 0.0625, -0.02224), (0.5388, 0.9375, -0.02702), (0.4938, 0.9375, 0.008873), (0.4595, 0.0625, -0.02224), (0.4487, 0.9375, -0.02702), (0.1023, 0.0625, 0.008873), (0.1473, 0.0625, -0.02702), (0.1323, 0.9375, -0.02702), (0.0873, 0.9375, 0.008873), (0.05726, 0.0625, -0.02702), (0.04228, 0.9375, -0.02702), (0.3033, 0.0625, 0.01665), (0.3483, 0.0625, -0.01924), (0.3299, 0.9375, -0.02702), (0.2849, 0.9375, 0.008873), (0.2583, 0.0625, -0.01924), (0.2399, 0.9375, -0.02702)], [], [(27, 34, 0), (45, 1, 2), (47, 3, 4), (47, 4, 5), (8, 11, 6), (8, 6, 7), (8, 9, 10), (8, 10, 11), (7, 12, 9), (7, 9, 8), (11, 10, 13), (11, 13, 6), (14, 15, 16), (14, 16, 17), (17, 16, 21), (17, 21, 20), (15, 18, 21), (15, 21, 16), (19, 14, 17), (19, 17, 20), (20, 21, 12), (20, 12, 22), (23, 26, 22), (23, 22, 7), (24, 25, 26), (24, 26, 23), (27, 32, 29), (27, 29, 28), (28, 29, 31), (28, 31, 33), (30, 31, 29), (30, 29, 32), (27, 0, 30), (27, 30, 32), (33, 34, 27), (33, 27, 28), (7, 6, 35), (7, 35, 36), (36, 35, 37), (36, 37, 38), (45, 44, 39), (45, 39, 40), (40, 39, 43), (40, 43, 41), (42, 43, 39), (42, 39, 44), (45, 2, 42), (45, 42, 44), (41, 1, 45), (41, 45, 40), (6, 46, 3), (6, 3, 47), (48, 52, 49), (48, 49, 50), (50, 49, 54), (50, 54, 51), (52, 53, 54), (52, 54, 49), (55, 48, 50), (55, 50, 51), (51, 54, 46), (51, 46, 13), (56, 57, 59), (56, 59, 58), (58, 59, 60), (58, 60, 61), (62, 63, 64), (62, 64, 65), (65, 64, 66), (65, 66, 67), (68, 69, 70), (68, 70, 71), (72, 68, 71), (72, 71, 73), (74, 75, 76), (74, 76, 77), (78, 74, 77), (78, 77, 79), (80, 81, 82), (80, 82, 83), (84, 80, 83), (84, 83, 85), (86, 87, 88), (86, 88, 89), (90, 86, 89), (90, 89, 91), (92, 93, 94), (92, 94, 95), (96, 92, 95), (96, 95, 97)])
me_rsrc_world_tileset_prism_track_model_variant_track_end__submesh.polygons.foreach_set('use_smooth', [0, 0, 0, 0, 0, 0, 0, 0, 0, 0, 0, 0, 0, 0, 0, 0, 0, 0, 0, 0, 0, 0, 0, 0, 0, 0, 0, 0, 0, 0, 0, 0, 0, 0, 0, 0, 0, 0, 0, 0, 0, 0, 0, 0, 0, 0, 0, 0, 0, 0, 0, 0, 0, 0, 0, 0, 0, 0, 0, 0, 0, 0, 0, 0, 0, 0, 0, 0, 0, 0, 1, 1, 1, 1, 1, 1, 1, 1, 1, 1, 1, 1, 1, 1, 1, 1, 1, 1, 1, 1])
_uv = me_rsrc_world_tileset_prism_track_model_variant_track_end__submesh.uv_layers.new(name='UVMap')
_uv.uv.foreach_set('vector', [0.1505, 0.8625, 0.1341, 0.9942, 0.08953, 0.9008, 0.1505, 0.8625, 0.1341, 0.9942, 0.08953, 0.9008, 0.2273, 0.08798, 0.0227, 0.08798, 0.0227, 0.003666, 0.2273, 0.08798, 0.0227, 0.003666, 0.2273, 0.003666, 0.25, 0.162, 0.25, 0.6654, 0.1669, 0.6654, 0.25, 0.162, 0.1669, 0.6654, 0.1669, 0.162, 0.25, 0.162, 0.5, 0.162, 0.5, 0.6654, 0.25, 0.162, 0.5, 0.6654, 0.25, 0.6654, 0.5, 0.8323, 0.25, 0.8323, 0.25, 0.6654, 0.5, 0.8323, 0.25, 0.6654, 0.5, 0.6654, 0.25, 0.6654, 0.5, 0.6654, 0.5, 0.8323, 0.25, 0.6654, 0.5, 0.8323, 0.25, 0.8323, 0.1092, 0.6507, 0.05653, 0.6507, 0.05653, 0.516, 0.1092, 0.6507, 0.05653, 0.516, 0.1092, 0.516, 0.1092, 0.516, 0.05653, 0.516, 0.05653, 0.4034, 0.1092, 0.516, 0.05653, 0.4034, 0.1092, 0.4034, 0.01952, 0.6257, 0.01952, 0.4034, 0.05653, 0.4034, 0.01952, 0.6257, 0.05653, 0.4034, 0.05653, 0.516, 0.1462, 0.4034, 0.1462, 0.6257, 0.1092, 0.516, 0.1462, 0.4034, 0.1092, 0.516, 0.1092, 0.4034, 0.1092, 0.4034, 0.05653, 0.4034, 0.05653, 0.3864, 0.1092, 0.4034, 0.05653, 0.3864, 0.1092, 0.3864, 0.0227, 0.08798, 0.2273, 0.08798, 0.2273, 0.154, 0.0227, 0.08798, 0.2273, 0.154, 0.0227, 0.154, 0.0227, 0.003666, 0.2273, 0.003666, 0.2273, 0.08798, 0.0227, 0.003666, 0.2273, 0.08798, 0.0227, 0.08798, 0.1505, 0.8625, 0.1505, 0.7542, 0.2021, 0.7542, 0.1505, 0.8625, 0.2021, 0.7542, 0.2021, 0.8625, 0.2021, 0.8625, 0.2021, 0.7542, 0.239, 0.7542, 0.2021, 0.8625, 0.239, 0.7542, 0.239, 0.9743, 0.09127, 0.6858, 0.2021, 0.6858, 0.2021, 0.7542, 0.09127, 0.6858, 0.2021, 0.7542, 0.1505, 0.7542, 0.1505, 0.8625, 0.08953, 0.9008, 0.08953, 0.7542, 0.1505, 0.8625, 0.08953, 0.7542, 0.1505, 0.7542, 0.2021, 0.9942, 0.1341, 0.9942, 0.1505, 0.8625, 0.2021, 0.9942, 0.1505, 0.8625, 0.2021, 0.8625, 0.2273, 0.154, 0.0227, 0.154, 0.0227, 0.08798, 0.2273, 0.154, 0.0227, 0.08798, 0.2273, 0.08798, 0.2273, 0.08798, 0.0227, 0.08798, 0.0227, 0.003666, 0.2273, 0.08798, 0.0227, 0.003666, 0.2273, 0.003666, 0.1505, 0.8625, 0.1505, 0.7542, 0.2021, 0.7542, 0.1505, 0.8625, 0.2021, 0.7542, 0.2021, 0.8625, 0.2021, 0.8625, 0.2021, 0.7542, 0.239, 0.7542, 0.2021, 0.8625, 0.239, 0.7542, 0.239, 0.9743, 0.09127, 0.6858, 0.2021, 0.6858, 0.2021, 0.7542, 0.09127, 0.6858, 0.2021, 0.7542, 0.1505, 0.7542, 0.1505, 0.8625, 0.08953, 0.9008, 0.08953, 0.7542, 0.1505, 0.8625, 0.08953, 0.7542, 0.1505, 0.7542, 0.2021, 0.9942, 0.1341, 0.9942, 0.1505, 0.8625, 0.2021, 0.9942, 0.1505, 0.8625, 0.2021, 0.8625, 0.2273, 0.154, 0.0227, 0.154, 0.0227, 0.08798, 0.2273, 0.154, 0.0227, 0.08798, 0.2273, 0.08798, 0.1092, 0.6507, 0.05653, 0.6507, 0.05653, 0.516, 0.1092, 0.6507, 0.05653, 0.516, 0.1092, 0.516, 0.1092, 0.516, 0.05653, 0.516, 0.05653, 0.4034, 0.1092, 0.516, 0.05653, 0.4034, 0.1092, 0.4034, 0.01952, 0.6257, 0.01952, 0.4034, 0.05653, 0.4034, 0.01952, 0.6257, 0.05653, 0.4034, 0.05653, 0.516, 0.1462, 0.4034, 0.1462, 0.6257, 0.1092, 0.516, 0.1462, 0.4034, 0.1092, 0.516, 0.1092, 0.4034, 0.1092, 0.4034, 0.05653, 0.4034, 0.05653, 0.3864, 0.1092, 0.4034, 0.05653, 0.3864, 0.1092, 0.3864, 0.5, 0.8711, 0.75, 0.8711, 0.75, 0.9395, 0.5, 0.8711, 0.75, 0.9395, 0.5, 0.9395, 0.5, 0.9395, 0.75, 0.9395, 0.75, 0.9664, 0.5, 0.9395, 0.75, 0.9664, 0.5, 0.9664, 0.5, 0.8711, 0.75, 0.8711, 0.75, 0.9395, 0.5, 0.8711, 0.75, 0.9395, 0.5, 0.9395, 0.5, 0.9395, 0.75, 0.9395, 0.75, 0.9664, 0.5, 0.9395, 0.75, 0.9664, 0.5, 0.9664, 0.7651, 0.9586, 0.7651, 0.9216, 0.9889, 0.9216, 0.7651, 0.9586, 0.9889, 0.9216, 0.9889, 0.9586, 0.7651, 0.9955, 0.7651, 0.9586, 0.9889, 0.9586, 0.7651, 0.9955, 0.9889, 0.9586, 0.9889, 0.9955, 0.7651, 0.8773, 0.7651, 0.8403, 0.9889, 0.8403, 0.7651, 0.8773, 0.9889, 0.8403, 0.9889, 0.8773, 0.7651, 0.9142, 0.7651, 0.8773, 0.9889, 0.8773, 0.7651, 0.9142, 0.9889, 0.8773, 0.9889, 0.9142, 0.9889, 0.9586, 0.9889, 0.9955, 0.7651, 0.9955, 0.9889, 0.9586, 0.7651, 0.9955, 0.7651, 0.9586, 0.9889, 0.9216, 0.9889, 0.9586, 0.7651, 0.9586, 0.9889, 0.9216, 0.7651, 0.9586, 0.7651, 0.9216, 0.9889, 0.9586, 0.9889, 0.9955, 0.7651, 0.9955, 0.9889, 0.9586, 0.7651, 0.9955, 0.7651, 0.9586, 0.9889, 0.9216, 0.9889, 0.9586, 0.7651, 0.9586, 0.9889, 0.9216, 0.7651, 0.9586, 0.7651, 0.9216, 0.7651, 0.9586, 0.7651, 0.9216, 0.9889, 0.9216, 0.7651, 0.9586, 0.9889, 0.9216, 0.9889, 0.9586, 0.7651, 0.9955, 0.7651, 0.9586, 0.9889, 0.9586, 0.7651, 0.9955, 0.9889, 0.9586, 0.9889, 0.9955])
me_rsrc_world_tileset_prism_track_model_variant_track_end__submesh.materials.append(mat_skin)
me_rsrc_world_tileset_prism_track_model_variant_track_end__submesh.update()
me_rsrc_world_tileset_prism_track_model_variant_track_end__submesh.normals_split_custom_set([tuple(v) for v in zip(*[iter([-0.4378, -0.4378, 0.7853, -0.4378, -0.4378, 0.7853, -0.4378, -0.4378, 0.7853, -0.4378, 0.4378, 0.7853, -0.4378, 0.4378, 0.7853, -0.4378, 0.4378, 0.7853, 0.0, 0.5462, 0.8376, 0.0, 0.5462, 0.8376, 0.0, 0.5462, 0.8376, 0.0, 0.5462, 0.8376, 0.0, 0.5462, 0.8376, 0.0, 0.5462, 0.8376, 1.0, 2.22e-16, 2.22e-16, 1.0, 2.22e-16, 2.22e-16, 1.0, 2.22e-16, 2.22e-16, 1.0, 2.22e-16, 2.22e-16, 1.0, 2.22e-16, 2.22e-16, 1.0, 2.22e-16, 2.22e-16, 0.0, 1.49e-07, 1.0, 0.0, 1.49e-07, 1.0, 0.0, 1.49e-07, 1.0, 0.0, 1.49e-07, 1.0, 0.0, 1.49e-07, 1.0, 0.0, 1.49e-07, 1.0, 0.0, 1.0, -1.344e-07, 0.0, 1.0, -1.344e-07, 0.0, 1.0, -1.344e-07, 0.0, 1.0, -1.344e-07, 0.0, 1.0, -1.344e-07, 0.0, 1.0, -1.344e-07, 0.0, -1.0, 0.0, 0.0, -1.0, 0.0, 0.0, -1.0, 0.0, 0.0, -1.0, 0.0, 0.0, -1.0, 0.0, 0.0, -1.0, 0.0, 0.0, -0.5564, 0.8309, 0.0, -0.5564, 0.8309, 0.0, -0.5564, 0.8309, 0.0, -0.5564, 0.8309, 0.0, -0.5564, 0.8309, 0.0, -0.5564, 0.8309, 0.0, 1.433e-07, 1.0, 0.0, 1.433e-07, 1.0, 0.0, 1.433e-07, 1.0, 0.0, 1.433e-07, 1.0, 0.0, 1.433e-07, 1.0, 0.0, 1.433e-07, 1.0, 1.0, 0.0, 0.0, 1.0, 0.0, 0.0, 1.0, 0.0, 0.0, 1.0, 0.0, 0.0, 1.0, 0.0, 0.0, 1.0, 0.0, 0.0, -1.0, 0.0, 0.0, -1.0, 0.0, 0.0, -1.0, 0.0, 0.0, -1.0, 3.987e-07, 0.0, -1.0, 3.987e-07, 0.0, -1.0, 3.987e-07, 0.0, 0.0, 1.0, -1.344e-07, 0.0, 1.0, -1.344e-07, 0.0, 1.0, -1.344e-07, 0.0, 1.0, -1.344e-07, 0.0, 1.0, -1.344e-07, 0.0, 1.0, -1.344e-07, 0.0, 1.192e-07, 1.0, 0.0, 1.192e-07, 1.0, 0.0, 1.192e-07, 1.0, 0.0, 1.192e-07, 1.0, 0.0, 1.192e-07, 1.0, 0.0, 1.192e-07, 1.0, 0.0, -0.5462, 0.8376, 0.0, -0.5462, 0.8376, 0.0, -0.5462, 0.8376, 0.0, -0.5462, 0.8376, 0.0, -0.5462, 0.8376, 0.0, -0.5462, 0.8376, 0.0, 1.433e-07, 1.0, 0.0, 1.433e-07, 1.0, 0.0, 1.433e-07, 1.0, 0.0, 1.433e-07, 1.0, 0.0, 1.433e-07, 1.0, 0.0, 1.433e-07, 1.0, 0.0, 1.0, -1.344e-07, 0.0, 1.0, -1.344e-07, 0.0, 1.0, -1.344e-07, -1.47e-31, 1.0, -1.344e-07, -1.47e-31, 1.0, -1.344e-07, -1.47e-31, 1.0, -1.344e-07, 1.0, 2.22e-16, 2.22e-16, 1.0, 2.22e-16, 2.22e-16, 1.0, 2.22e-16, 2.22e-16, 1.0, 2.22e-16, 2.22e-16, 1.0, 2.22e-16, 2.22e-16, 1.0, 2.22e-16, 2.22e-16, 0.0, -0.5564, 0.8309, 0.0, -0.5564, 0.8309, 0.0, -0.5564, 0.8309, 0.0, -0.5564, 0.8309, 0.0, -0.5564, 0.8309, 0.0, -0.5564, 0.8309, -0.5564, 1.055e-07, 0.8309, -0.5564, 1.055e-07, 0.8309, -0.5564, 1.055e-07, 0.8309, -0.5564, 1.43e-07, 0.8309, -0.5564, 1.43e-07, 0.8309, -0.5564, 1.43e-07, 0.8309, -7.153e-07, 1.341e-07, 1.0, -7.153e-07, 1.341e-07, 1.0, -7.153e-07, 1.341e-07, 1.0, -8.345e-07, 1.341e-07, 1.0, -8.345e-07, 1.341e-07, 1.0, -8.345e-07, 1.341e-07, 1.0, -0.5462, 1.123e-07, 0.8376, -0.5462, 1.123e-07, 0.8376, -0.5462, 1.123e-07, 0.8376, -0.5462, 1.132e-07, 0.8376, -0.5462, 1.132e-07, 0.8376, -0.5462, 1.132e-07, 0.8376, 0.0, 1.433e-07, 1.0, 0.0, 1.433e-07, 1.0, 0.0, 1.433e-07, 1.0, 0.0, 1.433e-07, 1.0, 0.0, 1.433e-07, 1.0, 0.0, 1.433e-07, 1.0, 1.0, 2.22e-16, 2.22e-16, 1.0, 2.22e-16, 2.22e-16, 1.0, 2.22e-16, 2.22e-16, 1.0, 2.22e-16, 2.22e-16, 1.0, 2.22e-16, 2.22e-16, 1.0, 2.22e-16, 2.22e-16, 0.0, -1.0, 1.421e-15, 0.0, -1.0, 1.421e-15, 0.0, -1.0, 1.421e-15, 0.0, -1.0, 0.0, 0.0, -1.0, 0.0, 0.0, -1.0, 0.0, -0.5564, 2.349e-07, 0.8309, -0.5564, 2.349e-07, 0.8309, -0.5564, 2.349e-07, 0.8309, -0.5564, 0.0, 0.8309, -0.5564, 0.0, 0.8309, -0.5564, 0.0, 0.8309, 0.0, 0.5564, 0.8309, 0.0, 0.5564, 0.8309, 0.0, 0.5564, 0.8309, 0.0, 0.5564, 0.8309, 0.0, 0.5564, 0.8309, 0.0, 0.5564, 0.8309, 0.0, 1.192e-07, 1.0, 0.0, 1.192e-07, 1.0, 0.0, 1.192e-07, 1.0, 0.0, 1.192e-07, 1.0, 0.0, 1.192e-07, 1.0, 0.0, 1.192e-07, 1.0, 0.0, 0.5564, 0.8309, 0.0, 0.5564, 0.8309, 0.0, 0.5564, 0.8309, 0.0, 0.5564, 0.8309, 0.0, 0.5564, 0.8309, 0.0, 0.5564, 0.8309, 0.0, 1.433e-07, 1.0, 0.0, 1.433e-07, 1.0, 0.0, 1.433e-07, 1.0, 0.0, 1.433e-07, 1.0, 0.0, 1.433e-07, 1.0, 0.0, 1.433e-07, 1.0, -1.0, 0.0, 0.0, -1.0, 0.0, 0.0, -1.0, 0.0, 0.0, -1.0, -5.127e-07, 0.0, -1.0, -5.127e-07, 0.0, -1.0, -5.127e-07, 0.0, 1.0, 0.0, 0.0, 1.0, 0.0, 0.0, 1.0, 0.0, 0.0, 1.0, 0.0, 0.0, 1.0, 0.0, 0.0, 1.0, 0.0, 0.0, 0.0, -1.0, 0.0, 0.0, -1.0, 0.0, 0.0, -1.0, 0.0, 0.0, -1.0, 0.0, 0.0, -1.0, 0.0, 0.0, -1.0, 0.0, 0.0, -1.0, 0.0, 0.0, -1.0, 0.0, 0.0, -1.0, 0.0, 0.0, -1.0, 0.0, 0.0, -1.0, 0.0, 0.0, -1.0, 0.0, 0.0, 1.192e-07, 1.0, 0.0, 1.192e-07, 1.0, 0.0, 1.192e-07, 1.0, 0.0, 1.192e-07, 1.0, 0.0, 1.192e-07, 1.0, 0.0, 1.192e-07, 1.0, 0.0, 1.0, -1.788e-07, 0.0, 1.0, -1.788e-07, 0.0, 1.0, -1.788e-07, 0.0, 1.0, -1.192e-07, 0.0, 1.0, -1.192e-07, 0.0, 1.0, -1.192e-07, 0.0, 1.49e-07, 1.0, 0.0, 1.49e-07, 1.0, 0.0, 1.49e-07, 1.0, -4.429e-16, 1.49e-07, 1.0, -4.429e-16, 1.49e-07, 1.0, -4.429e-16, 1.49e-07, 1.0, 0.2569, 0.004134, 0.9664, 0.6234, 0.01002, 0.7818, 0.6234, 0.01002, 0.7818, 0.2569, 0.004134, 0.9664, 0.6234, 0.01002, 0.7818, -0.2569, -0.004134, 0.9664, -0.6234, -0.01002, 0.7818, 0.2569, 0.004134, 0.9664, -0.2569, -0.004134, 0.9664, -0.6234, -0.01002, 0.7818, -0.2569, -0.004134, 0.9664, -0.6234, -0.01002, 0.7818, 0.2568, 0.008664, 0.9664, 0.6234, 0.01047, 0.7818, 0.6234, 0.01047, 0.7818, 0.2568, 0.008664, 0.9664, 0.6234, 0.01047, 0.7818, -0.2569, 0.008611, 0.9664, -0.6234, 0.001092, 0.7819, 0.2568, 0.008664, 0.9664, -0.2569, 0.008611, 0.9664, -0.6234, 0.001092, 0.7819, -0.2569, 0.008611, 0.9664, -0.6234, 0.001092, 0.7819, 0.2568, 0.006452, 0.9664, 0.6234, 0.01191, 0.7818, 0.6234, 0.01191, 0.7818, 0.2568, 0.006452, 0.9664, 0.6234, 0.01191, 0.7818, -0.2569, 0.002143, 0.9664, -0.6234, -0.00336, 0.7819, 0.2568, 0.006452, 0.9664, -0.2569, 0.002143, 0.9664, -0.6234, -0.00336, 0.7819, -0.2569, 0.002143, 0.9664, -0.6234, -0.00336, 0.7819, 0.2569, 0.004407, 0.9664, 0.6234, 0.01067, 0.7818, 0.6234, 0.01067, 0.7818, 0.2569, 0.004407, 0.9664, 0.6234, 0.01067, 0.7818, -0.2569, -0.004407, 0.9664, -0.6234, -0.01067, 0.7818, 0.2569, 0.004407, 0.9664, -0.2569, -0.004407, 0.9664, -0.6234, -0.01067, 0.7818, -0.2569, -0.004407, 0.9664, -0.6234, -0.01067, 0.7818, 0.2568, 0.01055, 0.9664, 0.6233, 0.02006, 0.7817, 0.6233, 0.02006, 0.7817, 0.2568, 0.01055, 0.9664, 0.6233, 0.02006, 0.7817, -0.2569, 0.003191, 0.9664, -0.6234, -0.006157, 0.7819, 0.2568, 0.01055, 0.9664, -0.2569, 0.003191, 0.9664, -0.6234, -0.006157, 0.7819, -0.2569, 0.003191, 0.9664, -0.6234, -0.006157, 0.7819])] * 3)])
me_rsrc_world_tileset_prism_track_model_variant_track_x1_01__subme = bpy.data.meshes.new('rsrc.world.tileset.prism_track.model-Variant[track_x1_01]-Subme')
me_rsrc_world_tileset_prism_track_model_variant_track_x1_01__subme.from_pydata([(1.0, -0.25, 3.359e-08), (5.551e-17, -0.25, 3.359e-08), (0.5, -0.125, 0.1151), (9.656e-18, -0.125, 0.08151), (1.0, -0.125, 0.08151), (5.551e-17, -3.359e-08, -0.25), (1.0, -3.359e-08, -0.25), (-2.679e-16, 1.125, 0.08151), (-1.665e-16, 1.0, -0.25), (1.0, 1.0, -0.25), (1.0, 1.0, 0.08151), (-2.401e-16, 1.0, 0.08151), (1.0, 1.125, 0.08151), (1.0, 1.25, -1.679e-07), (-2.776e-16, 1.25, -1.679e-07), (-1.873e-16, 0.9375, -0.09383), (1.0, 0.9375, -0.09383), (1.0, 0.9375, 0.03117), (-2.151e-16, 0.9375, 0.03117), (1.0, 1.0, 0.03117), (-2.29e-16, 1.0, 0.03117), (0.5, 0.0625, 0.06792), (-2.08e-17, 0.0625, 0.03117), (-6.92e-18, 4.187e-09, 0.03117), (0.5, 9.126e-09, 0.06792), (1.0, 4.187e-09, 0.03117), (0.5, 1.546e-08, 0.1151), (1.0, 1.095e-08, 0.08151), (-1.81e-17, 1.095e-08, 0.08151), (0.5, 0.0625, -0.05708), (6.958e-18, 0.0625, -0.09383), (1.0, 0.0625, -0.09383), (1.0, 0.0625, 0.03117), (0.09492, 0.0625, 0.008873), (0.1399, 0.0625, -0.02702), (0.1351, 0.9375, -0.02702), (0.0901, 0.9375, 0.008873), (0.0499, 0.0625, -0.02702), (0.04508, 0.9375, -0.02702), (0.9019, 0.0625, 0.01651), (0.9469, 0.0625, -0.01938), (0.9417, 0.9375, -0.02702), (0.8967, 0.9375, 0.008873), (0.8569, 0.0625, -0.01938), (0.8517, 0.9375, -0.02702), (0.6799, 0.0625, 0.03501), (0.7249, 0.0625, -0.0008824), (0.7462, 0.9375, -0.02702), (0.7012, 0.9375, 0.008873), (0.6349, 0.0625, -0.0008824), (0.6562, 0.9375, -0.02702), (0.4729, 0.0625, 0.04638), (0.5179, 0.0625, 0.01049), (0.5372, 0.9375, -0.02702), (0.4922, 0.9375, 0.008873), (0.4279, 0.0625, 0.01049), (0.4472, 0.9375, -0.02702), (0.2868, 0.0625, 0.03082), (0.3318, 0.0625, -0.005072), (0.331, 0.9375, -0.02555), (0.2859, 0.9375, 0.01035), (0.2418, 0.0625, -0.005072), (0.2409, 0.9375, -0.02555)], [], [(2, 0, 4), (1, 0, 2), (1, 2, 3), (2, 4, 27), (2, 27, 26), (5, 6, 9), (5, 9, 8), (11, 10, 12), (11, 12, 7), (8, 9, 10), (8, 10, 11), (7, 12, 13), (7, 13, 14), (3, 2, 26), (3, 26, 28), (15, 16, 17), (15, 17, 18), (18, 17, 19), (18, 19, 20), (21, 22, 23), (21, 23, 24), (32, 21, 24), (32, 24, 25), (26, 27, 6), (28, 26, 6), (28, 6, 5), (29, 30, 22), (29, 22, 21), (31, 29, 21), (31, 21, 32), (33, 34, 35), (33, 35, 36), (37, 33, 36), (37, 36, 38), (39, 40, 41), (39, 41, 42), (43, 39, 42), (43, 42, 44), (45, 46, 47), (45, 47, 48), (49, 45, 48), (49, 48, 50), (51, 52, 53), (51, 53, 54), (55, 51, 54), (55, 54, 56), (57, 58, 59), (57, 59, 60), (61, 57, 60), (61, 60, 62)])
me_rsrc_world_tileset_prism_track_model_variant_track_x1_01__subme.polygons.foreach_set('use_smooth', [0, 0, 0, 0, 0, 0, 0, 0, 0, 0, 0, 0, 0, 0, 0, 0, 0, 0, 0, 0, 0, 0, 0, 0, 0, 0, 0, 0, 0, 0, 1, 1, 1, 1, 1, 1, 1, 1, 1, 1, 1, 1, 1, 1, 1, 1, 1, 1, 1, 1])
_uv = me_rsrc_world_tileset_prism_track_model_variant_track_x1_01__subme.uv_layers.new(name='UVMap')
_uv.uv.foreach_set('vector', [0.375, 0.08798, 0.5, 0.003667, 0.5, 0.08798, 0.25, 0.003666, 0.5, 0.003667, 0.375, 0.08798, 0.25, 0.003666, 0.375, 0.08798, 0.25, 0.08798, 0.375, 0.08798, 0.5, 0.08798, 0.5, 0.154, 0.375, 0.08798, 0.5, 0.154, 0.375, 0.154, 0.5, 0.162, 0.75, 0.162, 0.75, 0.6654, 0.5, 0.162, 0.75, 0.6654, 0.5, 0.6654, 1.0, 0.154, 0.75, 0.154, 0.75, 0.08798, 1.0, 0.154, 0.75, 0.08798, 1.0, 0.08798, 0.5, 0.6654, 0.75, 0.6654, 0.75, 0.8323, 0.5, 0.6654, 0.75, 0.8323, 0.5, 0.8323, 1.0, 0.08798, 0.75, 0.08798, 0.75, 0.003666, 1.0, 0.08798, 0.75, 0.003666, 1.0, 0.003666, 0.25, 0.08798, 0.375, 0.08798, 0.375, 0.154, 0.25, 0.08798, 0.375, 0.154, 0.25, 0.154, 0.5, 0.8711, 0.75, 0.8711, 0.75, 0.9395, 0.5, 0.8711, 0.75, 0.9395, 0.5, 0.9395, 0.5, 0.9395, 0.75, 0.9395, 0.75, 0.9664, 0.5, 0.9395, 0.75, 0.9664, 0.5, 0.9664, 0.613, 0.9395, 0.75, 0.9395, 0.75, 0.9664, 0.613, 0.9395, 0.75, 0.9664, 0.613, 0.9664, 0.5, 0.9395, 0.613, 0.9395, 0.613, 0.9664, 0.5, 0.9395, 0.613, 0.9664, 0.5, 0.9664, 0.625, 0.8323, 0.5, 0.8323, 0.5, 0.6654, 0.75, 0.8323, 0.625, 0.8323, 0.5, 0.6654, 0.75, 0.8323, 0.5, 0.6654, 0.75, 0.6654, 0.613, 0.8711, 0.75, 0.8711, 0.75, 0.9395, 0.613, 0.8711, 0.75, 0.9395, 0.613, 0.9395, 0.5, 0.8711, 0.613, 0.8711, 0.613, 0.9395, 0.5, 0.8711, 0.613, 0.9395, 0.5, 0.9395, 0.7651, 0.9586, 0.7651, 0.9216, 0.9889, 0.9216, 0.7651, 0.9586, 0.9889, 0.9216, 0.9889, 0.9586, 0.7651, 0.9955, 0.7651, 0.9586, 0.9889, 0.9586, 0.7651, 0.9955, 0.9889, 0.9586, 0.9889, 0.9955, 0.7651, 0.8749, 0.7651, 0.838, 0.9889, 0.838, 0.7651, 0.8749, 0.9889, 0.838, 0.9889, 0.8749, 0.7651, 0.9119, 0.7651, 0.8749, 0.9889, 0.8749, 0.7651, 0.9119, 0.9889, 0.8749, 0.9889, 0.9119, 0.9889, 0.9586, 0.9889, 0.9955, 0.7651, 0.9955, 0.9889, 0.9586, 0.7651, 0.9955, 0.7651, 0.9586, 0.9889, 0.9216, 0.9889, 0.9586, 0.7651, 0.9586, 0.9889, 0.9216, 0.7651, 0.9586, 0.7651, 0.9216, 0.9889, 0.8749, 0.9889, 0.9119, 0.7651, 0.9119, 0.9889, 0.8749, 0.7651, 0.9119, 0.7651, 0.8749, 0.9889, 0.838, 0.9889, 0.8749, 0.7651, 0.8749, 0.9889, 0.838, 0.7651, 0.8749, 0.7651, 0.838, 0.7651, 0.9586, 0.7651, 0.9216, 0.9889, 0.9216, 0.7651, 0.9586, 0.9889, 0.9216, 0.9889, 0.9586, 0.7651, 0.9955, 0.7651, 0.9586, 0.9889, 0.9586, 0.7651, 0.9955, 0.9889, 0.9586, 0.9889, 0.9955])
me_rsrc_world_tileset_prism_track_model_variant_track_x1_01__subme.materials.append(mat_skin)
me_rsrc_world_tileset_prism_track_model_variant_track_x1_01__subme.update()
me_rsrc_world_tileset_prism_track_model_variant_track_x1_01__subme.normals_split_custom_set([tuple(v) for v in zip(*[iter([0.05611, -0.5454, 0.8363, 0.05611, -0.5454, 0.8363, 0.05611, -0.5454, 0.8363, 0.0, -0.6772, 0.7358, 0.0, -0.6772, 0.7358, 0.0, -0.6772, 0.7358, -0.05611, -0.5454, 0.8363, -0.05611, -0.5454, 0.8363, -0.05611, -0.5454, 0.8363, 0.06694, 1.189e-07, 0.9978, 0.06694, 1.189e-07, 0.9978, 0.06694, 1.189e-07, 0.9978, 0.06694, 1.189e-07, 0.9978, 0.06694, 1.189e-07, 0.9978, 0.06694, 1.189e-07, 0.9978, 0.0, 1.49e-07, 1.0, 0.0, 1.49e-07, 1.0, 0.0, 1.49e-07, 1.0, 0.0, 1.49e-07, 1.0, 0.0, 1.49e-07, 1.0, 0.0, 1.49e-07, 1.0, 0.0, 1.192e-07, 1.0, 0.0, 1.192e-07, 1.0, 0.0, 1.192e-07, 1.0, 0.0, 1.192e-07, 1.0, 0.0, 1.192e-07, 1.0, 0.0, 1.192e-07, 1.0, 0.0, -1.0, 0.0, 0.0, -1.0, 0.0, 0.0, -1.0, 0.0, 0.0, -1.0, 0.0, 0.0, -1.0, 0.0, 0.0, -1.0, 0.0, 0.0, 0.5462, 0.8376, 0.0, 0.5462, 0.8376, 0.0, 0.5462, 0.8376, 0.0, 0.5462, 0.8376, 0.0, 0.5462, 0.8376, 0.0, 0.5462, 0.8376, -0.06694, 1.189e-07, 0.9978, -0.06694, 1.189e-07, 0.9978, -0.06694, 1.189e-07, 0.9978, -0.06694, 1.189e-07, 0.9978, -0.06694, 1.189e-07, 0.9978, -0.06694, 1.189e-07, 0.9978, 0.0, -1.0, 0.0, 0.0, -1.0, 0.0, 0.0, -1.0, 0.0, 0.0, -1.0, 0.0, 0.0, -1.0, 0.0, 0.0, -1.0, 0.0, 0.0, 1.192e-07, 1.0, 0.0, 1.192e-07, 1.0, 0.0, 1.192e-07, 1.0, 0.0, 1.192e-07, 1.0, 0.0, 1.192e-07, 1.0, 0.0, 1.192e-07, 1.0, -0.07332, 1.783e-07, 0.9973, -0.07332, 1.783e-07, 0.9973, -0.07332, 1.783e-07, 0.9973, -0.07332, 1.189e-07, 0.9973, -0.07332, 1.189e-07, 0.9973, -0.07332, 1.189e-07, 0.9973, 0.07332, 0.0, 0.9973, 0.07332, 0.0, 0.9973, 0.07332, 0.0, 0.9973, 0.07332, 1.189e-07, 0.9973, 0.07332, 1.189e-07, 0.9973, 0.07332, 1.189e-07, 0.9973, 5.358e-15, 1.0, -1.344e-07, 5.358e-15, 1.0, -1.344e-07, 5.358e-15, 1.0, -1.344e-07, -2.228e-15, 1.0, -1.344e-07, -2.228e-15, 1.0, -1.344e-07, -2.228e-15, 1.0, -1.344e-07, 0.0, 1.0, -1.344e-07, 0.0, 1.0, -1.344e-07, 0.0, 1.0, -1.344e-07, 3.504e-09, 1.0, -1.192e-07, 3.504e-09, 1.0, -1.192e-07, 3.504e-09, 1.0, -1.192e-07, 8.764e-09, 1.0, -1.192e-07, 8.764e-09, 1.0, -1.192e-07, 8.764e-09, 1.0, -1.192e-07, -1.313e-09, 1.0, -1.192e-07, -1.313e-09, 1.0, -1.192e-07, -1.313e-09, 1.0, -1.192e-07, -1.095e-08, 1.0, -1.192e-07, -1.095e-08, 1.0, -1.192e-07, -1.095e-08, 1.0, -1.192e-07, 0.2569, 1.432e-05, 0.9664, 0.6234, 0.003439, 0.7819, 0.6234, 0.003438, 0.7819, 0.2569, 1.432e-05, 0.9664, 0.6234, 0.003438, 0.7819, -0.2569, -1.408e-05, 0.9664, -0.6234, -0.003438, 0.7819, 0.2569, 1.432e-05, 0.9664, -0.2569, -1.408e-05, 0.9664, -0.6234, -0.003438, 0.7819, -0.2569, -1.408e-05, 0.9664, -0.6234, -0.003438, 0.7819, 0.2568, 0.01023, 0.9664, 0.6234, 0.01054, 0.7818, 0.6234, 0.01054, 0.7818, 0.2568, 0.01023, 0.9664, 0.6234, 0.01054, 0.7818, -0.2569, 0.01019, 0.9664, -0.6234, 0.003117, 0.7819, 0.2568, 0.01023, 0.9664, -0.2569, 0.01019, 0.9664, -0.6234, 0.003117, 0.7819, -0.2569, 0.01019, 0.9664, -0.6234, 0.003117, 0.7819, 0.257, 0.02261, 0.9661, 0.6234, 0.008173, 0.7819, 0.6234, 0.008173, 0.7819, 0.257, 0.02261, 0.9661, 0.6234, 0.008173, 0.7819, -0.2565, 0.03496, 0.9659, -0.623, 0.03852, 0.7813, 0.257, 0.02261, 0.9661, -0.2565, 0.03496, 0.9659, -0.623, 0.03852, 0.7813, -0.2565, 0.03496, 0.9659, -0.623, 0.03852, 0.7813, 0.257, 0.03574, 0.9657, 0.6233, 0.01979, 0.7817, 0.6233, 0.01979, 0.7817, 0.257, 0.03574, 0.9657, 0.6233, 0.01979, 0.7817, -0.2562, 0.05027, 0.9653, -0.6227, 0.04719, 0.781, 0.257, 0.03574, 0.9657, -0.2562, 0.05027, 0.9653, -0.6227, 0.04719, 0.781, -0.2562, 0.05027, 0.9653, -0.6227, 0.04719, 0.781, 0.2568, 0.02286, 0.9662, 0.6233, 0.0189, 0.7817, 0.6233, 0.0189, 0.7817, 0.2568, 0.02286, 0.9662, 0.6233, 0.0189, 0.7817, -0.2568, 0.02236, 0.9662, -0.6233, 0.01769, 0.7818, 0.2568, 0.02286, 0.9662, -0.2568, 0.02236, 0.9662, -0.6233, 0.01769, 0.7818, -0.2568, 0.02236, 0.9662, -0.6233, 0.01769, 0.7818])] * 3)])
me_rsrc_world_tileset_prism_track_model_variant_track_x1_02__subme = bpy.data.meshes.new('rsrc.world.tileset.prism_track.model-Variant[track_x1_02]-Subme')
me_rsrc_world_tileset_prism_track_model_variant_track_x1_02__subme.from_pydata([(0.8125, 1.125, 0.08151), (0.8125, 1.25, -1.279e-07), (0.1875, 1.25, -1.279e-07), (5.551e-17, -3.359e-08, -0.25), (1.0, -3.359e-08, -0.25), (1.0, 1.0, -0.25), (1.0, 1.095e-08, 0.08151), (-1.665e-16, 1.0, -0.25), (1.0, 1.0, 0.08151), (-2.8e-16, 1.156, 0.1048), (0.1875, 1.0, 0.1048), (-2.914e-16, 1.313, -1.763e-07), (-2.22e-16, 1.0, -1.344e-07), (0.1875, 1.0, -1.344e-07), (0.1875, 1.313, -1.763e-07), (0.1875, 1.156, 0.1048), (-2.453e-16, 1.0, 0.1048), (-2.401e-16, 1.0, 0.08151), (0.1875, 1.0, 0.08151), (0.8125, 1.0, 0.08151), (0.1875, 1.125, 0.08151), (1.0, 1.313, -1.763e-07), (0.8125, 1.156, 0.1048), (1.0, 1.156, 0.1048), (1.0, 1.0, 0.1048), (0.8125, 1.313, -1.763e-07), (0.8125, 1.0, -1.344e-07), (1.0, 1.0, -1.344e-07), (0.8125, 1.0, 0.1048), (0.1875, -0.3125, 4.199e-08), (-1.5e-07, -0.156, 0.1048), (0.1875, 4.163e-17, 4.163e-17), (0.1875, 1.408e-08, 0.1048), (0.1875, -0.156, 0.1048), (-1.5e-07, -3.331e-23, -3.331e-23), (-1.5e-07, -0.3125, 4.199e-08), (-1.5e-07, 1.408e-08, 0.1048), (-8e-08, 1.095e-08, 0.08151), (0.8125, -0.125, 0.08151), (0.8125, 1.095e-08, 0.08151), (0.1875, 1.095e-08, 0.08151), (0.1875, -0.25, 1.336e-07), (0.8125, -0.25, 1.336e-07), (0.1875, -0.125, 0.08151), (0.8125, -0.3125, 4.199e-08), (1.0, -0.156, 0.1048), (0.8125, -0.156, 0.1048), (1.0, -0.3125, 4.199e-08), (1.0, 2.22e-16, 2.22e-16), (0.8125, 1.804e-16, 1.804e-16), (0.8125, 1.408e-08, 0.1048), (1.0, 1.408e-08, 0.1048), (-1.873e-16, 0.9375, -0.09383), (1.0, 0.9375, -0.09383), (-2.151e-16, 0.9375, 0.03117), (1.0, 0.9375, 0.03117), (1.0, 1.0, 0.03117), (-2.29e-16, 1.0, 0.03117), (1.0, 0.0625, -0.09383), (6.958e-18, 0.0625, -0.09383), (1.0, 0.0625, 0.03117), (-2.08e-17, 0.0625, 0.03117), (-6.92e-18, 4.187e-09, 0.03117), (1.0, 4.187e-09, 0.03117), (0.91, 0.0625, 0.008873), (0.955, 0.0625, -0.02702), (0.9409, 0.9375, -0.02702), (0.8959, 0.9375, 0.008873), (0.8649, 0.0625, -0.02702), (0.8509, 0.9375, -0.02702), (0.7087, 0.0625, 0.01534), (0.7538, 0.0625, -0.02056), (0.7472, 0.9375, -0.02702), (0.7021, 0.9375, 0.008873), (0.6637, 0.0625, -0.02056), (0.6571, 0.9375, -0.02702), (0.5045, 0.0625, 0.01366), (0.5495, 0.0625, -0.02224), (0.5388, 0.9375, -0.02702), (0.4938, 0.9375, 0.008873), (0.4595, 0.0625, -0.02224), (0.4487, 0.9375, -0.02702), (0.1023, 0.0625, 0.008873), (0.1473, 0.0625, -0.02702), (0.1323, 0.9375, -0.02702), (0.0873, 0.9375, 0.008873), (0.05726, 0.0625, -0.02702), (0.04228, 0.9375, -0.02702), (0.3033, 0.0625, 0.01665), (0.3483, 0.0625, -0.01924), (0.3299, 0.9375, -0.02702), (0.2849, 0.9375, 0.008873), (0.2583, 0.0625, -0.01924), (0.2399, 0.9375, -0.02702)], [], [(20, 0, 1), (20, 1, 2), (3, 4, 5), (3, 5, 7), (37, 6, 4), (37, 4, 3), (7, 5, 8), (7, 8, 17), (14, 11, 9), (14, 9, 15), (15, 9, 16), (15, 16, 10), (11, 12, 16), (11, 16, 9), (13, 14, 15), (13, 15, 10), (10, 16, 17), (10, 17, 18), (18, 19, 0), (18, 0, 20), (21, 25, 22), (21, 22, 23), (23, 22, 28), (23, 28, 24), (25, 26, 28), (25, 28, 22), (27, 21, 23), (27, 23, 24), (24, 28, 19), (24, 19, 8), (35, 29, 33), (35, 33, 30), (30, 33, 32), (30, 32, 36), (29, 31, 32), (29, 32, 33), (34, 35, 30), (34, 30, 36), (36, 32, 40), (36, 40, 37), (43, 38, 39), (43, 39, 40), (41, 42, 38), (41, 38, 43), (44, 47, 45), (44, 45, 46), (46, 45, 51), (46, 51, 50), (47, 48, 51), (47, 51, 45), (49, 44, 46), (49, 46, 50), (50, 51, 6), (50, 6, 39), (52, 53, 55), (52, 55, 54), (54, 55, 56), (54, 56, 57), (58, 59, 61), (58, 61, 60), (60, 61, 62), (60, 62, 63), (64, 65, 66), (64, 66, 67), (68, 64, 67), (68, 67, 69), (70, 71, 72), (70, 72, 73), (74, 70, 73), (74, 73, 75), (76, 77, 78), (76, 78, 79), (80, 76, 79), (80, 79, 81), (82, 83, 84), (82, 84, 85), (86, 82, 85), (86, 85, 87), (88, 89, 90), (88, 90, 91), (92, 88, 91), (92, 91, 93)])
me_rsrc_world_tileset_prism_track_model_variant_track_x1_02__subme.polygons.foreach_set('use_smooth', [0, 0, 0, 0, 0, 0, 0, 0, 0, 0, 0, 0, 0, 0, 0, 0, 0, 0, 0, 0, 0, 0, 0, 0, 0, 0, 0, 0, 0, 0, 0, 0, 0, 0, 0, 0, 0, 0, 0, 0, 0, 0, 0, 0, 0, 0, 0, 0, 0, 0, 0, 0, 0, 0, 0, 0, 0, 0, 0, 0, 0, 0, 1, 1, 1, 1, 1, 1, 1, 1, 1, 1, 1, 1, 1, 1, 1, 1, 1, 1, 1, 1])
_uv = me_rsrc_world_tileset_prism_track_model_variant_track_x1_02__subme.uv_layers.new(name='UVMap')
_uv.uv.foreach_set('vector', [0.2273, 0.08798, 0.0227, 0.08798, 0.0227, 0.003666, 0.2273, 0.08798, 0.0227, 0.003666, 0.2273, 0.003666, 0.5, 0.162, 0.75, 0.162, 0.75, 0.6654, 0.5, 0.162, 0.75, 0.6654, 0.5, 0.6654, 0.75, 0.8323, 0.5, 0.8323, 0.5, 0.6654, 0.75, 0.8323, 0.5, 0.6654, 0.75, 0.6654, 0.5, 0.6654, 0.75, 0.6654, 0.75, 0.8323, 0.5, 0.6654, 0.75, 0.8323, 0.5, 0.8323, 0.1092, 0.6507, 0.05653, 0.6507, 0.05653, 0.516, 0.1092, 0.6507, 0.05653, 0.516, 0.1092, 0.516, 0.1092, 0.516, 0.05653, 0.516, 0.05653, 0.4034, 0.1092, 0.516, 0.05653, 0.4034, 0.1092, 0.4034, 0.01952, 0.6257, 0.01952, 0.4034, 0.05653, 0.4034, 0.01952, 0.6257, 0.05653, 0.4034, 0.05653, 0.516, 0.1462, 0.4034, 0.1462, 0.6257, 0.1092, 0.516, 0.1462, 0.4034, 0.1092, 0.516, 0.1092, 0.4034, 0.1092, 0.4034, 0.05653, 0.4034, 0.05653, 0.3864, 0.1092, 0.4034, 0.05653, 0.3864, 0.1092, 0.3864, 0.2273, 0.154, 0.0227, 0.154, 0.0227, 0.08798, 0.2273, 0.154, 0.0227, 0.08798, 0.2273, 0.08798, 0.1092, 0.6507, 0.05653, 0.6507, 0.05653, 0.516, 0.1092, 0.6507, 0.05653, 0.516, 0.1092, 0.516, 0.1092, 0.516, 0.05653, 0.516, 0.05653, 0.4034, 0.1092, 0.516, 0.05653, 0.4034, 0.1092, 0.4034, 0.01952, 0.6257, 0.01952, 0.4034, 0.05653, 0.4034, 0.01952, 0.6257, 0.05653, 0.4034, 0.05653, 0.516, 0.1462, 0.4034, 0.1462, 0.6257, 0.1092, 0.516, 0.1462, 0.4034, 0.1092, 0.516, 0.1092, 0.4034, 0.1092, 0.4034, 0.05653, 0.4034, 0.05653, 0.3864, 0.1092, 0.4034, 0.05653, 0.3864, 0.1092, 0.3864, 0.1092, 0.6507, 0.05653, 0.6507, 0.05653, 0.516, 0.1092, 0.6507, 0.05653, 0.516, 0.1092, 0.516, 0.1092, 0.516, 0.05653, 0.516, 0.05653, 0.4034, 0.1092, 0.516, 0.05653, 0.4034, 0.1092, 0.4034, 0.01952, 0.6257, 0.01952, 0.4034, 0.05653, 0.4034, 0.01952, 0.6257, 0.05653, 0.4034, 0.05653, 0.516, 0.1462, 0.4034, 0.1462, 0.6257, 0.1092, 0.516, 0.1462, 0.4034, 0.1092, 0.516, 0.1092, 0.4034, 0.1092, 0.4034, 0.05653, 0.4034, 0.05653, 0.3864, 0.1092, 0.4034, 0.05653, 0.3864, 0.1092, 0.3864, 0.0227, 0.08798, 0.2273, 0.08798, 0.2273, 0.154, 0.0227, 0.08798, 0.2273, 0.154, 0.0227, 0.154, 0.0227, 0.003666, 0.2273, 0.003666, 0.2273, 0.08798, 0.0227, 0.003666, 0.2273, 0.08798, 0.0227, 0.08798, 0.1092, 0.6507, 0.05653, 0.6507, 0.05653, 0.516, 0.1092, 0.6507, 0.05653, 0.516, 0.1092, 0.516, 0.1092, 0.516, 0.05653, 0.516, 0.05653, 0.4034, 0.1092, 0.516, 0.05653, 0.4034, 0.1092, 0.4034, 0.01952, 0.6257, 0.01952, 0.4034, 0.05653, 0.4034, 0.01952, 0.6257, 0.05653, 0.4034, 0.05653, 0.516, 0.1462, 0.4034, 0.1462, 0.6257, 0.1092, 0.516, 0.1462, 0.4034, 0.1092, 0.516, 0.1092, 0.4034, 0.1092, 0.4034, 0.05653, 0.4034, 0.05653, 0.3864, 0.1092, 0.4034, 0.05653, 0.3864, 0.1092, 0.3864, 0.5, 0.8711, 0.75, 0.8711, 0.75, 0.9395, 0.5, 0.8711, 0.75, 0.9395, 0.5, 0.9395, 0.5, 0.9395, 0.75, 0.9395, 0.75, 0.9664, 0.5, 0.9395, 0.75, 0.9664, 0.5, 0.9664, 0.5, 0.8711, 0.75, 0.8711, 0.75, 0.9395, 0.5, 0.8711, 0.75, 0.9395, 0.5, 0.9395, 0.5, 0.9395, 0.75, 0.9395, 0.75, 0.9664, 0.5, 0.9395, 0.75, 0.9664, 0.5, 0.9664, 0.7651, 0.9586, 0.7651, 0.9216, 0.9889, 0.9216, 0.7651, 0.9586, 0.9889, 0.9216, 0.9889, 0.9586, 0.7651, 0.9955, 0.7651, 0.9586, 0.9889, 0.9586, 0.7651, 0.9955, 0.9889, 0.9586, 0.9889, 0.9955, 0.7651, 0.8773, 0.7651, 0.8403, 0.9889, 0.8403, 0.7651, 0.8773, 0.9889, 0.8403, 0.9889, 0.8773, 0.7651, 0.9142, 0.7651, 0.8773, 0.9889, 0.8773, 0.7651, 0.9142, 0.9889, 0.8773, 0.9889, 0.9142, 0.9889, 0.9586, 0.9889, 0.9955, 0.7651, 0.9955, 0.9889, 0.9586, 0.7651, 0.9955, 0.7651, 0.9586, 0.9889, 0.9216, 0.9889, 0.9586, 0.7651, 0.9586, 0.9889, 0.9216, 0.7651, 0.9586, 0.7651, 0.9216, 0.9889, 0.9586, 0.9889, 0.9955, 0.7651, 0.9955, 0.9889, 0.9586, 0.7651, 0.9955, 0.7651, 0.9586, 0.9889, 0.9216, 0.9889, 0.9586, 0.7651, 0.9586, 0.9889, 0.9216, 0.7651, 0.9586, 0.7651, 0.9216, 0.7651, 0.9586, 0.7651, 0.9216, 0.9889, 0.9216, 0.7651, 0.9586, 0.9889, 0.9216, 0.9889, 0.9586, 0.7651, 0.9955, 0.7651, 0.9586, 0.9889, 0.9586, 0.7651, 0.9955, 0.9889, 0.9586, 0.9889, 0.9955])
me_rsrc_world_tileset_prism_track_model_variant_track_x1_02__subme.materials.append(mat_skin)
me_rsrc_world_tileset_prism_track_model_variant_track_x1_02__subme.update()
me_rsrc_world_tileset_prism_track_model_variant_track_x1_02__subme.normals_split_custom_set([tuple(v) for v in zip(*[iter([0.0, 0.5462, 0.8376, 0.0, 0.5462, 0.8376, 0.0, 0.5462, 0.8376, 0.0, 0.5462, 0.8376, 0.0, 0.5462, 0.8376, 0.0, 0.5462, 0.8376, 0.0, 1.49e-07, 1.0, 0.0, 1.49e-07, 1.0, 0.0, 1.49e-07, 1.0, 0.0, 1.49e-07, 1.0, 0.0, 1.49e-07, 1.0, 0.0, 1.49e-07, 1.0, 0.0, 1.0, -1.344e-07, 0.0, 1.0, -1.344e-07, 0.0, 1.0, -1.344e-07, 0.0, 1.0, -1.344e-07, 0.0, 1.0, -1.344e-07, 0.0, 1.0, -1.344e-07, 0.0, -1.0, 0.0, 0.0, -1.0, 0.0, 0.0, -1.0, 0.0, 0.0, -1.0, 0.0, 0.0, -1.0, 0.0, 0.0, -1.0, 0.0, 0.0, 0.5564, 0.8309, 0.0, 0.5564, 0.8309, 0.0, 0.5564, 0.8309, 0.0, 0.5564, 0.8309, 0.0, 0.5564, 0.8309, 0.0, 0.5564, 0.8309, 0.0, 1.433e-07, 1.0, 0.0, 1.433e-07, 1.0, 0.0, 1.433e-07, 1.0, 0.0, 1.433e-07, 1.0, 0.0, 1.433e-07, 1.0, 0.0, 1.433e-07, 1.0, -1.0, -2.22e-16, -2.22e-16, -1.0, -2.22e-16, -2.22e-16, -1.0, -2.22e-16, -2.22e-16, -1.0, -2.22e-16, -2.22e-16, -1.0, -2.22e-16, -2.22e-16, -1.0, -2.22e-16, -2.22e-16, 1.0, 0.0, 0.0, 1.0, 0.0, 0.0, 1.0, 0.0, 0.0, 1.0, -5.696e-08, 0.0, 1.0, -5.696e-08, 0.0, 1.0, -5.696e-08, 0.0, 0.0, -1.0, -2.368e-15, 0.0, -1.0, -2.368e-15, 0.0, -1.0, -2.368e-15, 0.0, -1.0, 0.0, 0.0, -1.0, 0.0, 0.0, -1.0, 0.0, 0.0, 1.192e-07, 1.0, 0.0, 1.192e-07, 1.0, 0.0, 1.192e-07, 1.0, 0.0, 1.192e-07, 1.0, 0.0, 1.192e-07, 1.0, 0.0, 1.192e-07, 1.0, 0.0, 0.5564, 0.8309, 0.0, 0.5564, 0.8309, 0.0, 0.5564, 0.8309, 0.0, 0.5564, 0.8309, 0.0, 0.5564, 0.8309, 0.0, 0.5564, 0.8309, 0.0, 1.433e-07, 1.0, 0.0, 1.433e-07, 1.0, 0.0, 1.433e-07, 1.0, 0.0, 1.433e-07, 1.0, 0.0, 1.433e-07, 1.0, 0.0, 1.433e-07, 1.0, -1.0, 0.0, 0.0, -1.0, 0.0, 0.0, -1.0, 0.0, 0.0, -1.0, -5.127e-07, 0.0, -1.0, -5.127e-07, 0.0, -1.0, -5.127e-07, 0.0, 1.0, 0.0, 0.0, 1.0, 0.0, 0.0, 1.0, 0.0, 0.0, 1.0, 0.0, 0.0, 1.0, 0.0, 0.0, 1.0, 0.0, 0.0, 0.0, -1.0, 0.0, 0.0, -1.0, 0.0, 0.0, -1.0, 0.0, 0.0, -1.0, 0.0, 0.0, -1.0, 0.0, 0.0, -1.0, 0.0, 0.0, -0.5564, 0.8309, 0.0, -0.5564, 0.8309, 0.0, -0.5564, 0.8309, 0.0, -0.5564, 0.8309, 0.0, -0.5564, 0.8309, 0.0, -0.5564, 0.8309, 0.0, 1.433e-07, 1.0, 0.0, 1.433e-07, 1.0, 0.0, 1.433e-07, 1.0, 0.0, 1.433e-07, 1.0, 0.0, 1.433e-07, 1.0, 0.0, 1.433e-07, 1.0, 1.0, -1.138e-07, 0.0, 1.0, -1.138e-07, 0.0, 1.0, -1.138e-07, 0.0, 1.0, 1.709e-07, 0.0, 1.0, 1.709e-07, 0.0, 1.0, 1.709e-07, 0.0, -1.0, 0.0, 0.0, -1.0, 0.0, 0.0, -1.0, 0.0, 0.0, -1.0, 2.446e-14, 0.0, -1.0, 2.446e-14, 0.0, -1.0, 2.446e-14, 0.0, 0.0, 1.0, -1.344e-07, 0.0, 1.0, -1.344e-07, 0.0, 1.0, -1.344e-07, 0.0, 1.0, -1.344e-07, 0.0, 1.0, -1.344e-07, 0.0, 1.0, -1.344e-07, 0.0, 1.192e-07, 1.0, 0.0, 1.192e-07, 1.0, 0.0, 1.192e-07, 1.0, 0.0, 1.192e-07, 1.0, 0.0, 1.192e-07, 1.0, 0.0, 1.192e-07, 1.0, 0.0, -0.5462, 0.8376, 0.0, -0.5462, 0.8376, 0.0, -0.5462, 0.8376, 0.0, -0.5462, 0.8376, 0.0, -0.5462, 0.8376, 0.0, -0.5462, 0.8376, 0.0, -0.5564, 0.8309, 0.0, -0.5564, 0.8309, 0.0, -0.5564, 0.8309, 0.0, -0.5564, 0.8309, 0.0, -0.5564, 0.8309, 0.0, -0.5564, 0.8309, 0.0, 1.433e-07, 1.0, 0.0, 1.433e-07, 1.0, 0.0, 1.433e-07, 1.0, 0.0, 1.433e-07, 1.0, 0.0, 1.433e-07, 1.0, 0.0, 1.433e-07, 1.0, 1.0, 0.0, 0.0, 1.0, 0.0, 0.0, 1.0, 0.0, 0.0, 1.0, 0.0, 0.0, 1.0, 0.0, 0.0, 1.0, 0.0, 0.0, -1.0, 0.0, 0.0, -1.0, 0.0, 0.0, -1.0, 0.0, 0.0, -1.0, 3.987e-07, 0.0, -1.0, 3.987e-07, 0.0, -1.0, 3.987e-07, 0.0, 0.0, 1.0, -1.344e-07, 0.0, 1.0, -1.344e-07, 0.0, 1.0, -1.344e-07, 0.0, 1.0, -1.344e-07, 0.0, 1.0, -1.344e-07, 0.0, 1.0, -1.344e-07, 0.0, -1.0, 0.0, 0.0, -1.0, 0.0, 0.0, -1.0, 0.0, 0.0, -1.0, 0.0, 0.0, -1.0, 0.0, 0.0, -1.0, 0.0, 0.0, 1.192e-07, 1.0, 0.0, 1.192e-07, 1.0, 0.0, 1.192e-07, 1.0, 0.0, 1.192e-07, 1.0, 0.0, 1.192e-07, 1.0, 0.0, 1.192e-07, 1.0, 0.0, 1.0, -1.788e-07, 0.0, 1.0, -1.788e-07, 0.0, 1.0, -1.788e-07, 0.0, 1.0, -1.192e-07, 0.0, 1.0, -1.192e-07, 0.0, 1.0, -1.192e-07, 0.0, 1.49e-07, 1.0, 0.0, 1.49e-07, 1.0, 0.0, 1.49e-07, 1.0, -4.429e-16, 1.49e-07, 1.0, -4.429e-16, 1.49e-07, 1.0, -4.429e-16, 1.49e-07, 1.0, 0.2568, 0.004133, 0.9664, 0.6234, 0.01003, 0.7818, 0.6234, 0.01003, 0.7818, 0.2568, 0.004133, 0.9664, 0.6234, 0.01003, 0.7818, -0.2568, -0.004133, 0.9664, -0.6234, -0.01003, 0.7818, 0.2568, 0.004133, 0.9664, -0.2568, -0.004133, 0.9664, -0.6234, -0.01003, 0.7818, -0.2568, -0.004133, 0.9664, -0.6234, -0.01003, 0.7818, 0.2568, 0.008664, 0.9664, 0.6234, 0.01047, 0.7818, 0.6234, 0.01047, 0.7818, 0.2568, 0.008664, 0.9664, 0.6234, 0.01047, 0.7818, -0.2569, 0.008611, 0.9664, -0.6234, 0.00109, 0.7819, 0.2568, 0.008664, 0.9664, -0.2569, 0.008611, 0.9664, -0.6234, 0.00109, 0.7819, -0.2569, 0.008611, 0.9664, -0.6234, 0.00109, 0.7819, 0.2569, 0.006452, 0.9664, 0.6234, 0.01191, 0.7818, 0.6234, 0.01191, 0.7818, 0.2569, 0.006452, 0.9664, 0.6234, 0.01191, 0.7818, -0.2569, 0.002144, 0.9664, -0.6234, -0.00336, 0.7819, 0.2569, 0.006452, 0.9664, -0.2569, 0.002144, 0.9664, -0.6234, -0.00336, 0.7819, -0.2569, 0.002144, 0.9664, -0.6234, -0.00336, 0.7819, 0.2569, 0.004408, 0.9664, 0.6234, 0.01067, 0.7818, 0.6234, 0.01067, 0.7818, 0.2569, 0.004408, 0.9664, 0.6234, 0.01067, 0.7818, -0.2569, -0.004407, 0.9664, -0.6234, -0.01067, 0.7818, 0.2569, 0.004408, 0.9664, -0.2569, -0.004407, 0.9664, -0.6234, -0.01067, 0.7818, -0.2569, -0.004407, 0.9664, -0.6234, -0.01067, 0.7818, 0.2568, 0.01055, 0.9664, 0.6233, 0.02006, 0.7817, 0.6233, 0.02006, 0.7817, 0.2568, 0.01055, 0.9664, 0.6233, 0.02006, 0.7817, -0.2569, 0.003191, 0.9664, -0.6234, -0.00616, 0.7819, 0.2568, 0.01055, 0.9664, -0.2569, 0.003191, 0.9664, -0.6234, -0.00616, 0.7819, -0.2569, 0.003191, 0.9664, -0.6234, -0.00616, 0.7819])] * 3)])
me_rsrc_world_tileset_prism_track_model_variant_track_x2__submesh = bpy.data.meshes.new('rsrc.world.tileset.prism_track.model-Variant[track_x2]-Submesh[')
me_rsrc_world_tileset_prism_track_model_variant_track_x2__submesh.from_pydata([(5.551e-17, -3.359e-08, -0.25), (2.0, -3.359e-08, -0.25), (2.0, 1.0, -0.25), (-1.81e-17, 1.095e-08, 0.08151), (2.0, 0.9375, -0.09383), (2.0, 0.9375, 0.03117), (1.029, 1.0, 0.001726), (2.0, 1.0, 0.03117), (-1.873e-16, 0.9375, -0.09383), (0.9707, 0.9375, -0.1233), (0.9707, 0.9375, 0.001726), (-2.151e-16, 0.9375, 0.03117), (-2.29e-16, 1.0, 0.03117), (1.029, 0.9375, -0.1233), (1.029, 0.9375, 0.001726), (0.9707, 1.0, 0.001726), (0.9707, 0.0625, 0.03117), (0.9707, 0.0625, -0.09383), (6.958e-18, 0.0625, -0.09383), (-2.08e-17, 0.0625, 0.03117), (-6.92e-18, 4.187e-09, 0.03117), (2.0, 0.0625, -0.09383), (1.029, 0.0625, -0.09383), (2.0, 0.0625, 0.03117), (1.029, 4.187e-09, 0.03117), (2.0, 4.187e-09, 0.03117), (1.029, 0.0625, 0.03117), (0.9707, 4.187e-09, 0.03117), (2.0, 1.095e-08, 0.08151), (1.525, -0.1449, 0.1019), (5.551e-17, -0.25, 3.359e-08), (9.656e-18, -0.125, 0.08151), (1.553, -0.2134, 2.867e-08), (2.0, -0.125, 0.08151), (2.0, -0.25, 3.359e-08), (-1.665e-16, 1.0, -0.25), (2.0, 1.0, 0.08151), (-2.679e-16, 1.125, 0.08151), (-2.776e-16, 1.25, -1.679e-07), (1.0, 1.216, -1.634e-07), (2.0, 1.125, 0.08151), (2.0, 1.25, -1.679e-07), (0.9175, 0.0625, 0.008873), (0.9626, 0.0625, -0.02702), (0.9484, 0.9375, -0.05089), (0.9034, 0.9375, -0.01499), (0.8725, 0.0625, -0.02702), (0.8584, 0.9375, -0.05089), (0.7142, 0.0625, 0.01534), (0.7592, 0.0625, -0.02056), (0.7547, 0.9375, -0.04469), (0.7097, 0.9375, -0.008794), (0.6692, 0.0625, -0.02056), (0.6646, 0.9375, -0.04469), (0.5045, 0.0625, 0.01366), (0.5495, 0.0625, -0.02224), (0.5425, 0.9375, -0.03482), (0.4975, 0.9375, 0.001078), (0.4595, 0.0625, -0.02224), (0.4525, 0.9375, -0.03482), (0.1023, 0.0625, 0.008873), (0.1473, 0.0625, -0.02702), (0.1323, 0.9375, -0.02702), (0.0873, 0.9375, 0.008873), (0.05726, 0.0625, -0.02702), (0.04228, 0.9375, -0.02702), (0.3033, 0.0625, 0.01665), (0.3483, 0.0625, -0.01924), (0.3336, 0.9375, -0.02702), (0.2886, 0.9375, 0.008873), (0.2583, 0.0625, -0.01924), (0.2436, 0.9375, -0.02702), (1.91, 0.0625, 0.008873), (1.955, 0.0625, -0.02702), (1.941, 0.9375, -0.02702), (1.896, 0.9375, 0.008873), (1.865, 0.0625, -0.02702), (1.851, 0.9375, -0.02702), (1.709, 0.0625, 0.01534), (1.754, 0.0625, -0.02056), (1.747, 0.9375, -0.03196), (1.702, 0.9375, 0.003932), (1.664, 0.0625, -0.02056), (1.657, 0.9375, -0.03196), (1.504, 0.0625, 0.01366), (1.549, 0.0625, -0.02224), (1.534, 0.9375, -0.04009), (1.489, 0.9375, -0.004192), (1.459, 0.0625, -0.02224), (1.444, 0.9375, -0.04009), (1.092, 0.0625, 0.008873), (1.137, 0.0625, -0.02702), (1.128, 0.9375, -0.04689), (1.083, 0.9375, -0.011), (1.047, 0.0625, -0.02702), (1.038, 0.9375, -0.04689), (1.294, 0.0625, 0.01253), (1.339, 0.0625, -0.02336), (1.33, 0.9375, -0.0351), (1.285, 0.9375, 0.0007916), (1.249, 0.0625, -0.02336), (1.24, 0.9375, -0.0351), (-2.401e-16, 1.0, 0.08151), (1.0, 1.109, 0.05186), (1.0, 1.0, 0.05186)], [], [(0, 1, 2), (0, 2, 35), (3, 28, 1), (3, 1, 0), (14, 13, 4), (14, 4, 5), (6, 14, 5), (6, 5, 7), (8, 9, 10), (8, 10, 11), (11, 10, 15), (11, 15, 12), (9, 13, 14), (9, 14, 10), (10, 14, 6), (10, 6, 15), (16, 17, 18), (16, 18, 19), (27, 16, 19), (27, 19, 20), (21, 22, 26), (21, 26, 23), (23, 26, 24), (23, 24, 25), (22, 17, 16), (22, 16, 26), (26, 16, 27), (26, 27, 24), (31, 28, 3), (31, 29, 28), (28, 29, 33), (30, 29, 31), (30, 32, 29), (32, 33, 29), (32, 34, 33), (35, 104, 102), (35, 36, 104), (35, 2, 36), (37, 103, 38), (38, 103, 39), (39, 103, 40), (39, 40, 41), (42, 43, 44), (42, 44, 45), (46, 42, 45), (46, 45, 47), (48, 49, 50), (48, 50, 51), (52, 48, 51), (52, 51, 53), (54, 55, 56), (54, 56, 57), (58, 54, 57), (58, 57, 59), (60, 61, 62), (60, 62, 63), (64, 60, 63), (64, 63, 65), (66, 67, 68), (66, 68, 69), (70, 66, 69), (70, 69, 71), (72, 73, 74), (72, 74, 75), (76, 72, 75), (76, 75, 77), (78, 79, 80), (78, 80, 81), (82, 78, 81), (82, 81, 83), (84, 85, 86), (84, 86, 87), (88, 84, 87), (88, 87, 89), (90, 91, 92), (90, 92, 93), (94, 90, 93), (94, 93, 95), (96, 97, 98), (96, 98, 99), (100, 96, 99), (100, 99, 101), (102, 103, 37), (102, 104, 103), (103, 104, 36), (103, 36, 40)])
me_rsrc_world_tileset_prism_track_model_variant_track_x2__submesh.polygons.foreach_set('use_smooth', [0, 0, 0, 0, 0, 0, 1, 1, 0, 0, 1, 1, 0, 0, 1, 1, 0, 0, 0, 0, 0, 0, 0, 0, 0, 0, 0, 0, 1, 1, 1, 1, 1, 1, 1, 0, 0, 0, 1, 1, 1, 1, 1, 1, 1, 1, 1, 1, 1, 1, 1, 1, 1, 1, 1, 1, 1, 1, 1, 1, 1, 1, 1, 1, 1, 1, 1, 1, 1, 1, 1, 1, 1, 1, 1, 1, 1, 1, 1, 1, 1, 1, 1, 1, 1, 1])
_uv = me_rsrc_world_tileset_prism_track_model_variant_track_x2__submesh.uv_layers.new(name='UVMap')
_uv.uv.foreach_set('vector', [0.5, 0.162, 1.0, 0.162, 1.0, 0.6654, 0.5, 0.162, 1.0, 0.6654, 0.5, 0.6654, 1.0, 0.8323, 0.5, 0.8323, 0.5, 0.6654, 1.0, 0.8323, 0.5, 0.6654, 1.0, 0.6654, 0.5087, 0.9395, 0.5087, 0.8711, 0.75, 0.8711, 0.5087, 0.9395, 0.75, 0.8711, 0.75, 0.9395, 0.5087, 0.9664, 0.5087, 0.9395, 0.75, 0.9395, 0.5087, 0.9664, 0.75, 0.9395, 0.75, 0.9664, 0.5, 0.8711, 0.74, 0.8711, 0.74, 0.9395, 0.5, 0.8711, 0.74, 0.9395, 0.5, 0.9395, 0.5, 0.9395, 0.74, 0.9395, 0.74, 0.9664, 0.5, 0.9395, 0.74, 0.9664, 0.5, 0.9664, 0.6418, 0.8711, 0.6553, 0.8711, 0.6553, 0.9395, 0.6418, 0.8711, 0.6553, 0.9395, 0.6418, 0.9395, 0.6418, 0.9395, 0.6553, 0.9395, 0.6553, 0.9664, 0.6418, 0.9395, 0.6553, 0.9664, 0.6418, 0.9664, 0.5087, 0.9395, 0.5087, 0.8711, 0.75, 0.8711, 0.5087, 0.9395, 0.75, 0.8711, 0.75, 0.9395, 0.5087, 0.9664, 0.5087, 0.9395, 0.75, 0.9395, 0.5087, 0.9664, 0.75, 0.9395, 0.75, 0.9664, 0.5, 0.8711, 0.74, 0.8711, 0.74, 0.9395, 0.5, 0.8711, 0.74, 0.9395, 0.5, 0.9395, 0.5, 0.9395, 0.74, 0.9395, 0.74, 0.9664, 0.5, 0.9395, 0.74, 0.9664, 0.5, 0.9664, 0.6418, 0.8711, 0.6553, 0.8711, 0.6553, 0.9395, 0.6418, 0.8711, 0.6553, 0.9395, 0.6418, 0.9395, 0.6418, 0.9395, 0.6553, 0.9395, 0.6553, 0.9664, 0.6418, 0.9395, 0.6553, 0.9664, 0.6418, 0.9664, 0.5, 0.08798, 1.0, 0.154, 0.5, 0.154, 0.5, 0.08798, 0.8812, 0.08798, 1.0, 0.154, 1.0, 0.154, 0.8812, 0.08798, 1.0, 0.08798, 0.5, 0.003666, 0.8812, 0.08798, 0.5, 0.08798, 0.5, 0.003666, 0.8883, 0.003667, 0.8812, 0.08798, 0.8883, 0.003667, 1.0, 0.08798, 0.8812, 0.08798, 0.8883, 0.003667, 1.0, 0.003667, 1.0, 0.08798, 0.5, 0.6654, 0.75, 0.8323, 0.5, 0.8323, 0.5, 0.6654, 1.0, 0.8323, 0.75, 0.8323, 0.5, 0.6654, 1.0, 0.6654, 1.0, 0.8323, 0.75, 0.08798, 0.5, 0.08798, 0.75, 0.003666, 0.75, 0.003666, 0.5, 0.08798, 0.5, 0.003666, 0.5, 0.003666, 0.5, 0.08798, 0.25, 0.08798, 0.5, 0.003666, 0.25, 0.08798, 0.25, 0.003666, 0.7651, 0.9586, 0.7651, 0.9216, 0.9889, 0.9216, 0.7651, 0.9586, 0.9889, 0.9216, 0.9889, 0.9586, 0.7651, 0.9955, 0.7651, 0.9586, 0.9889, 0.9586, 0.7651, 0.9955, 0.9889, 0.9586, 0.9889, 0.9955, 0.7651, 0.8773, 0.7651, 0.8403, 0.9889, 0.8403, 0.7651, 0.8773, 0.9889, 0.8403, 0.9889, 0.8773, 0.7651, 0.9142, 0.7651, 0.8773, 0.9889, 0.8773, 0.7651, 0.9142, 0.9889, 0.8773, 0.9889, 0.9142, 0.9889, 0.9586, 0.9889, 0.9955, 0.7651, 0.9955, 0.9889, 0.9586, 0.7651, 0.9955, 0.7651, 0.9586, 0.9889, 0.9216, 0.9889, 0.9586, 0.7651, 0.9586, 0.9889, 0.9216, 0.7651, 0.9586, 0.7651, 0.9216, 0.9889, 0.9586, 0.9889, 0.9955, 0.7651, 0.9955, 0.9889, 0.9586, 0.7651, 0.9955, 0.7651, 0.9586, 0.9889, 0.9216, 0.9889, 0.9586, 0.7651, 0.9586, 0.9889, 0.9216, 0.7651, 0.9586, 0.7651, 0.9216, 0.7651, 0.9586, 0.7651, 0.9216, 0.9889, 0.9216, 0.7651, 0.9586, 0.9889, 0.9216, 0.9889, 0.9586, 0.7651, 0.9955, 0.7651, 0.9586, 0.9889, 0.9586, 0.7651, 0.9955, 0.9889, 0.9586, 0.9889, 0.9955, 0.7651, 0.9586, 0.7651, 0.9216, 0.9889, 0.9216, 0.7651, 0.9586, 0.9889, 0.9216, 0.9889, 0.9586, 0.7651, 0.9955, 0.7651, 0.9586, 0.9889, 0.9586, 0.7651, 0.9955, 0.9889, 0.9586, 0.9889, 0.9955, 0.7651, 0.8773, 0.7651, 0.8403, 0.9889, 0.8403, 0.7651, 0.8773, 0.9889, 0.8403, 0.9889, 0.8773, 0.7651, 0.9142, 0.7651, 0.8773, 0.9889, 0.8773, 0.7651, 0.9142, 0.9889, 0.8773, 0.9889, 0.9142, 0.9889, 0.9586, 0.9889, 0.9955, 0.7651, 0.9955, 0.9889, 0.9586, 0.7651, 0.9955, 0.7651, 0.9586, 0.9889, 0.9216, 0.9889, 0.9586, 0.7651, 0.9586, 0.9889, 0.9216, 0.7651, 0.9586, 0.7651, 0.9216, 0.9889, 0.9586, 0.9889, 0.9955, 0.7651, 0.9955, 0.9889, 0.9586, 0.7651, 0.9955, 0.7651, 0.9586, 0.9889, 0.9216, 0.9889, 0.9586, 0.7651, 0.9586, 0.9889, 0.9216, 0.7651, 0.9586, 0.7651, 0.9216, 0.7651, 0.9586, 0.7651, 0.9216, 0.9889, 0.9216, 0.7651, 0.9586, 0.9889, 0.9216, 0.9889, 0.9586, 0.7651, 0.9955, 0.7651, 0.9586, 0.9889, 0.9586, 0.7651, 0.9955, 0.9889, 0.9586, 0.9889, 0.9955, 0.75, 0.154, 0.5, 0.08798, 0.75, 0.08798, 0.75, 0.154, 0.5, 0.154, 0.5, 0.08798, 0.5, 0.08798, 0.5, 0.154, 0.25, 0.154, 0.5, 0.08798, 0.25, 0.154, 0.25, 0.08798])
me_rsrc_world_tileset_prism_track_model_variant_track_x2__submesh.materials.append(mat_skin)
me_rsrc_world_tileset_prism_track_model_variant_track_x2__submesh.update()
me_rsrc_world_tileset_prism_track_model_variant_track_x2__submesh.normals_split_custom_set([tuple(v) for v in zip(*[iter([0.0, 1.49e-07, 1.0, 0.0, 1.49e-07, 1.0, 0.0, 1.49e-07, 1.0, 0.0, 1.49e-07, 1.0, 0.0, 1.49e-07, 1.0, 0.0, 1.49e-07, 1.0, 0.0, 1.0, -1.344e-07, 0.0, 1.0, -1.344e-07, 0.0, 1.0, -1.344e-07, 0.0, 1.0, -1.344e-07, 0.0, 1.0, -1.344e-07, 0.0, 1.0, -1.344e-07, 0.0, -1.0, 0.0, 0.0, -1.0, 0.0, 0.0, -1.0, 0.0, 0.0, -1.0, 0.0, 0.0, -1.0, 0.0, 0.0, -1.0, 0.0, -0.01516, 1.284e-07, 0.9999, -0.01516, 1.284e-07, 0.9999, -0.03032, 1.228e-07, 0.9995, -0.01516, 1.284e-07, 0.9999, -0.03032, 1.228e-07, 0.9995, -0.03032, 1.228e-07, 0.9995, 0.0, -1.0, 0.0, 0.0, -1.0, 0.0, 0.0, -1.0, 0.0, 0.0, -1.0, 0.0, 0.0, -1.0, 0.0, 0.0, -1.0, 0.0, 0.03032, 1.237e-07, 0.9995, 0.01011, -3.538e-06, 0.9999, 0.0202, 2.073e-06, 0.9998, 0.03032, 1.237e-07, 0.9995, 0.0202, 2.073e-06, 0.9998, 0.03032, 1.228e-07, 0.9995, 0.0, -1.0, 0.0, 0.0, -1.0, 0.0, 0.0, -1.0, 0.0, 0.0, -1.0, 0.0, 0.0, -1.0, 0.0, 0.0, -1.0, 0.0, 0.01011, -3.538e-06, 0.9999, -0.01516, 1.284e-07, 0.9999, -0.01516, 1.284e-07, 0.9999, 0.01011, -3.538e-06, 0.9999, -0.01516, 1.284e-07, 0.9999, 0.0202, 2.073e-06, 0.9998, 0.0, 1.0, -1.842e-07, 0.0, 1.0, -1.842e-07, 0.0, 1.0, -1.842e-07, 0.0, 1.0, -1.228e-07, 0.0, 1.0, -1.228e-07, 0.0, 1.0, -1.228e-07, 0.0, 1.49e-07, 1.0, 0.0, 1.49e-07, 1.0, 0.0, 1.49e-07, 1.0, 0.0, 1.49e-07, 1.0, 0.0, 1.49e-07, 1.0, 0.0, 1.49e-07, 1.0, 0.0, 1.0, -1.842e-07, 0.0, 1.0, -1.842e-07, 0.0, 1.0, -1.842e-07, 0.0, 1.0, -1.228e-07, 0.0, 1.0, -1.228e-07, 0.0, 1.0, -1.228e-07, 0.0, 1.49e-07, 1.0, 0.0, 1.49e-07, 1.0, 0.0, 1.49e-07, 1.0, 0.0, 1.49e-07, 1.0, 0.0, 1.49e-07, 1.0, 0.0, 1.49e-07, 1.0, 0.0, 1.0, -1.905e-07, 0.0, 1.0, -1.905e-07, 0.0, 1.0, -1.905e-07, 0.0, 1.0, -1.27e-07, 0.0, 1.0, -1.27e-07, 0.0, 1.0, -1.27e-07, 0.0, 1.49e-07, 1.0, 0.0, 1.49e-07, 1.0, 0.0, 1.49e-07, 1.0, -7.548e-15, 1.49e-07, 1.0, -7.548e-15, 1.49e-07, 1.0, -7.548e-15, 1.49e-07, 1.0, -0.01046, 0.06398, 0.9979, 0.01068, 0.05822, 0.9982, 5.792e-16, 1.192e-07, 1.0, -0.01046, 0.06398, 0.9979, 0.03784, -0.7588, 0.6502, 0.01068, 0.05822, 0.9982, 0.01068, 0.05822, 0.9982, 0.03784, -0.7588, 0.6502, 0.03142, -0.6665, 0.7448, 0.0006226, -0.7006, 0.7136, 0.03784, -0.7588, 0.6502, -0.01046, 0.06398, 0.9979, 0.0006226, -0.7006, 0.7136, 0.01135, -0.7446, 0.6674, 0.03784, -0.7588, 0.6502, 0.01135, -0.7446, 0.6674, 0.03142, -0.6665, 0.7448, 0.03784, -0.7588, 0.6502, 0.01135, -0.7446, 0.6674, -0.04477, -0.5457, 0.8368, 0.03142, -0.6665, 0.7448, 0.0, -1.0, 0.0, 0.0, -1.0, 0.0, 0.0, -1.0, 0.0, 0.0, -1.0, 0.0, 0.0, -1.0, 0.0, 0.0, -1.0, 0.0, 0.0, -1.0, 0.0, 0.0, -1.0, 0.0, 0.0, -1.0, 0.0, 0.02967, 0.001259, 0.9996, 0.08553, -0.0006777, 0.9963, 0.02429, 0.4916, 0.8705, 0.02429, 0.4916, 0.8705, 0.08553, -0.0006777, 0.9963, -0.01253, 0.4731, 0.8809, -0.01253, 0.4731, 0.8809, 0.08553, -0.0006777, 0.9963, -0.03544, 0.5089, 0.8601, -0.01253, 0.4731, 0.8809, -0.03544, 0.5089, 0.8601, -0.01856, 0.5461, 0.8375, 0.2566, 0.03188, 0.966, 0.6231, 0.03135, 0.7815, 0.6231, 0.03135, 0.7815, 0.2566, 0.03188, 0.966, 0.6231, 0.03135, 0.7815, -0.2569, 0.02222, 0.9662, -0.6233, 0.01128, 0.7819, 0.2566, 0.03188, 0.966, -0.2569, 0.02222, 0.9662, -0.6233, 0.01128, 0.7819, -0.2569, 0.02222, 0.9662, -0.6233, 0.01128, 0.7819, 0.2567, 0.02797, 0.9661, 0.6232, 0.02479, 0.7816, 0.6232, 0.02479, 0.7816, 0.2567, 0.02797, 0.9661, 0.6232, 0.02479, 0.7816, -0.2568, 0.02532, 0.9661, -0.6233, 0.01834, 0.7817, 0.2567, 0.02797, 0.9661, -0.2568, 0.02532, 0.9661, -0.6233, 0.01834, 0.7817, -0.2568, 0.02532, 0.9661, -0.6233, 0.01834, 0.7817, 0.2568, 0.01683, 0.9663, 0.6233, 0.01621, 0.7818, 0.6233, 0.01621, 0.7818, 0.2568, 0.01683, 0.9663, 0.6233, 0.01621, 0.7818, -0.2569, 0.01184, 0.9664, -0.6234, 0.006269, 0.7819, 0.2568, 0.01683, 0.9663, -0.2569, 0.01184, 0.9664, -0.6234, 0.006269, 0.7819, -0.2569, 0.01184, 0.9664, -0.6234, 0.00627, 0.7819, 0.2569, 0.004408, 0.9664, 0.6234, 0.01067, 0.7818, 0.6234, 0.01067, 0.7818, 0.2569, 0.004408, 0.9664, 0.6234, 0.01067, 0.7818, -0.2569, -0.004408, 0.9664, -0.6234, -0.01067, 0.7818, 0.2569, 0.004408, 0.9664, -0.2569, -0.004408, 0.9664, -0.6234, -0.01067, 0.7818, -0.2569, -0.004408, 0.9664, -0.6234, -0.01067, 0.7818, 0.2568, 0.01049, 0.9664, 0.6233, 0.01743, 0.7818, 0.6233, 0.01743, 0.7818, 0.2568, 0.01049, 0.9664, 0.6233, 0.01743, 0.7818, -0.2569, 0.004271, 0.9664, -0.6234, -0.003528, 0.7819, 0.2568, 0.01049, 0.9664, -0.2569, 0.004271, 0.9664, -0.6234, -0.003528, 0.7819, -0.2569, 0.004271, 0.9664, -0.6234, -0.003528, 0.7819, 0.2569, 0.004134, 0.9664, 0.6234, 0.01002, 0.7818, 0.6234, 0.01002, 0.7818, 0.2569, 0.004134, 0.9664, 0.6234, 0.01002, 0.7818, -0.2569, -0.004134, 0.9664, -0.6234, -0.01002, 0.7818, 0.2569, 0.004134, 0.9664, -0.2569, -0.004134, 0.9664, -0.6234, -0.01002, 0.7818, -0.2569, -0.004134, 0.9664, -0.6234, -0.01002, 0.7818, 0.2568, 0.01526, 0.9663, 0.6234, 0.01488, 0.7818, 0.6234, 0.01488, 0.7818, 0.2568, 0.01526, 0.9663, 0.6234, 0.01488, 0.7818, -0.2569, 0.01067, 0.9664, -0.6234, 0.005507, 0.7819, 0.2568, 0.01526, 0.9663, -0.2569, 0.01067, 0.9664, -0.6234, 0.005507, 0.7819, -0.2569, 0.01067, 0.9664, -0.6234, 0.005507, 0.7819, 0.2567, 0.0239, 0.9662, 0.6232, 0.02675, 0.7816, 0.6232, 0.02675, 0.7816, 0.2567, 0.0239, 0.9662, 0.6232, 0.02675, 0.7816, -0.2569, 0.01526, 0.9663, -0.6234, 0.005143, 0.7819, 0.2567, 0.0239, 0.9662, -0.2569, 0.01526, 0.9663, -0.6234, 0.005143, 0.7819, -0.2569, 0.01526, 0.9663, -0.6234, 0.005143, 0.7819, 0.2567, 0.02655, 0.9661, 0.6232, 0.0245, 0.7816, 0.6232, 0.0245, 0.7816, 0.2567, 0.02655, 0.9661, 0.6232, 0.0245, 0.7816, -0.2569, 0.01917, 0.9662, -0.6234, 0.011, 0.7818, 0.2567, 0.02655, 0.9661, -0.2569, 0.01917, 0.9662, -0.6234, 0.011, 0.7818, -0.2569, 0.01917, 0.9662, -0.6234, 0.011, 0.7818, 0.2568, 0.01571, 0.9663, 0.6233, 0.01685, 0.7818, 0.6233, 0.01685, 0.7818, 0.2568, 0.01571, 0.9663, 0.6233, 0.01685, 0.7818, -0.2569, 0.01034, 0.9664, -0.6234, 0.004129, 0.7819, 0.2568, 0.01571, 0.9663, -0.2569, 0.01034, 0.9664, -0.6234, 0.004129, 0.7819, -0.2569, 0.01034, 0.9664, -0.6234, 0.004128, 0.7819, 0.02964, 1.204e-07, 0.9996, 0.08553, -0.0006777, 0.9963, 0.02967, 0.001259, 0.9996, 0.02964, 1.204e-07, 0.9996, 0.0, 1.37e-07, 1.0, 0.08553, -0.0006777, 0.9963, 0.08553, -0.0006777, 0.9963, 0.0, 1.37e-07, 1.0, -0.02964, 1.204e-07, 0.9996, 0.08553, -0.0006777, 0.9963, -0.02964, 1.204e-07, 0.9996, -0.03544, 0.5089, 0.8601])] * 3)])

# ---- objects
ob_rsrc_world_tileset_prism_track_model_variant_track_t__submesh_0 = bpy.data.objects.new('rsrc.world.tileset.prism_track.model-Variant[track_T]-Submesh[0', me_rsrc_world_tileset_prism_track_model_variant_track_t__submesh_0)
ob_rsrc_world_tileset_prism_track_model_variant_track_x__submesh_1 = bpy.data.objects.new('rsrc.world.tileset.prism_track.model-Variant[track_X]-Submesh[1', me_rsrc_world_tileset_prism_track_model_variant_track_x__submesh_1)
ob_rsrc_world_tileset_prism_track_model_variant_track_corner__subm = bpy.data.objects.new('rsrc.world.tileset.prism_track.model-Variant[track_corner]-Subm', me_rsrc_world_tileset_prism_track_model_variant_track_corner__subm)
ob_rsrc_world_tileset_prism_track_model_variant_track_end__submesh = bpy.data.objects.new('rsrc.world.tileset.prism_track.model-Variant[track_end]-Submesh', me_rsrc_world_tileset_prism_track_model_variant_track_end__submesh)
ob_rsrc_world_tileset_prism_track_model_variant_track_x1_01__subme = bpy.data.objects.new('rsrc.world.tileset.prism_track.model-Variant[track_x1_01]-Subme', me_rsrc_world_tileset_prism_track_model_variant_track_x1_01__subme)
ob_rsrc_world_tileset_prism_track_model_variant_track_x1_02__subme = bpy.data.objects.new('rsrc.world.tileset.prism_track.model-Variant[track_x1_02]-Subme', me_rsrc_world_tileset_prism_track_model_variant_track_x1_02__subme)
ob_rsrc_world_tileset_prism_track_model_variant_track_x2__submesh = bpy.data.objects.new('rsrc.world.tileset.prism_track.model-Variant[track_x2]-Submesh[', me_rsrc_world_tileset_prism_track_model_variant_track_x2__submesh)

# ---- transforms, parenting, visibility, modifiers, constraints
ob_rsrc_world_tileset_prism_track_model_variant_track_t__submesh_0.location = (0.0, 0.0, 0.0)
ob_rsrc_world_tileset_prism_track_model_variant_track_t__submesh_0.rotation_mode = 'QUATERNION'
ob_rsrc_world_tileset_prism_track_model_variant_track_t__submesh_0.rotation_quaternion = (1.0, 0.0, 0.0, 0.0)
ob_rsrc_world_tileset_prism_track_model_variant_track_x__submesh_1.location = (0.0, -2.0, 0.0)
ob_rsrc_world_tileset_prism_track_model_variant_track_x__submesh_1.rotation_mode = 'QUATERNION'
ob_rsrc_world_tileset_prism_track_model_variant_track_x__submesh_1.rotation_quaternion = (1.0, 0.0, 0.0, 0.0)
ob_rsrc_world_tileset_prism_track_model_variant_track_corner__subm.location = (0.0, -4.0, 0.0)
ob_rsrc_world_tileset_prism_track_model_variant_track_corner__subm.rotation_mode = 'QUATERNION'
ob_rsrc_world_tileset_prism_track_model_variant_track_corner__subm.rotation_quaternion = (1.0, 0.0, 0.0, 0.0)
ob_rsrc_world_tileset_prism_track_model_variant_track_end__submesh.location = (0.0, -6.0, 0.0)
ob_rsrc_world_tileset_prism_track_model_variant_track_end__submesh.rotation_mode = 'QUATERNION'
ob_rsrc_world_tileset_prism_track_model_variant_track_end__submesh.rotation_quaternion = (1.0, 0.0, 0.0, 0.0)
ob_rsrc_world_tileset_prism_track_model_variant_track_x1_01__subme.location = (0.0, -8.0, 0.0)
ob_rsrc_world_tileset_prism_track_model_variant_track_x1_01__subme.rotation_mode = 'QUATERNION'
ob_rsrc_world_tileset_prism_track_model_variant_track_x1_01__subme.rotation_quaternion = (1.0, 0.0, 0.0, 0.0)
ob_rsrc_world_tileset_prism_track_model_variant_track_x1_02__subme.location = (0.0, -10.0, 0.0)
ob_rsrc_world_tileset_prism_track_model_variant_track_x1_02__subme.rotation_mode = 'QUATERNION'
ob_rsrc_world_tileset_prism_track_model_variant_track_x1_02__subme.rotation_quaternion = (1.0, 0.0, 0.0, 0.0)
ob_rsrc_world_tileset_prism_track_model_variant_track_x2__submesh.location = (0.0, -12.0, 0.0)
ob_rsrc_world_tileset_prism_track_model_variant_track_x2__submesh.rotation_mode = 'QUATERNION'
ob_rsrc_world_tileset_prism_track_model_variant_track_x2__submesh.rotation_quaternion = (1.0, 0.0, 0.0, 0.0)

# ---- collection membership
scene.collection.objects.link(ob_rsrc_world_tileset_prism_track_model_variant_track_t__submesh_0)
scene.collection.objects.link(ob_rsrc_world_tileset_prism_track_model_variant_track_x__submesh_1)
scene.collection.objects.link(ob_rsrc_world_tileset_prism_track_model_variant_track_corner__subm)
scene.collection.objects.link(ob_rsrc_world_tileset_prism_track_model_variant_track_end__submesh)
scene.collection.objects.link(ob_rsrc_world_tileset_prism_track_model_variant_track_x1_01__subme)
scene.collection.objects.link(ob_rsrc_world_tileset_prism_track_model_variant_track_x1_02__subme)
scene.collection.objects.link(ob_rsrc_world_tileset_prism_track_model_variant_track_x2__submesh)

# ---- scene / render settings (as saved in the file)
scene.frame_start = 1; scene.frame_end = 250; scene.frame_set(1)
scene.render.engine = 'BLENDER_EEVEE_NEXT'
scene.cycles.sampling_pattern = 'TABULATED_SOBOL'
scene.cycles.use_light_tree = False
scene.view_settings.view_transform = 'Filmic'
bpy.context.view_layer.update()

# ---- added for rendering (the .blend has no active camera and no usable light): camera, sun
cam_auto = bpy.data.cameras.new('AutoCamera')
cam_auto.lens = 50.0
cam_auto.sensor_width = 36.0
cam_auto.clip_end = 1000.0
ob_auto_camera = bpy.data.objects.new('AutoCamera', cam_auto)
scene.collection.objects.link(ob_auto_camera)
ob_auto_camera.location = (13.5207, -20.7124, 10.0741)
ob_auto_camera.rotation_euler = (1.09748, -7.21219e-08, 0.694738)
scene.camera = ob_auto_camera
light_auto_sun = bpy.data.lights.new('AutoSun', 'SUN')
light_auto_sun.energy = 3.0
light_auto_sun.angle = 0.0523599
ob_auto_sun = bpy.data.objects.new('AutoSun', light_auto_sun)
scene.collection.objects.link(ob_auto_sun)
ob_auto_sun.rotation_euler = (0.872665, 0.174533, 0.523599)
bpy.context.view_layer.update()
